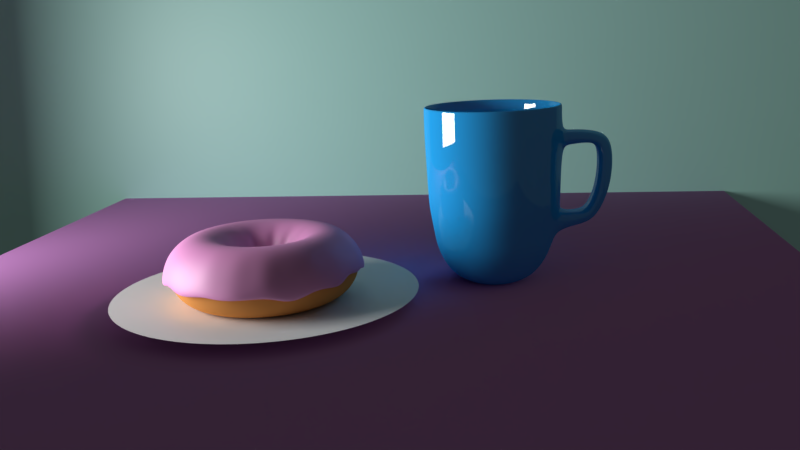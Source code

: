 # Source: donut_on_a_table4.blend  (saved by Blender 2.78.0; exported with 4.5.12 LTS)
import bpy
from mathutils import Matrix  # noqa: F401  (used for matrix-valued properties, if any)

bpy.ops.wm.read_factory_settings(use_empty=True)
scene = bpy.context.scene
scene.name = 'Scene'

# ---- collections
col_collection_1 = bpy.data.collections.new('Collection 1'); scene.collection.children.link(col_collection_1)
col_collection_2 = bpy.data.collections.new('Collection 2'); scene.collection.children.link(col_collection_2)
col_collection_3 = bpy.data.collections.new('Collection 3'); scene.collection.children.link(col_collection_3)
col_collection_3.hide_render = True
col_collection_3.hide_viewport = True
col_collection_6 = bpy.data.collections.new('Collection 6'); scene.collection.children.link(col_collection_6)
col_collection_11 = bpy.data.collections.new('Collection 11'); scene.collection.children.link(col_collection_11)

# ---- images (referenced by path relative to the original .blend; pixels are not part of the script)
import os
ASSET_DIR = os.environ.get("B2B_ASSET_DIR", "")  # directory of the original .blend (textures are referenced by path, not embedded)
HERE = os.path.dirname(os.path.abspath(__file__))  # packed textures are extracted next to this script under _unpacked/

def load_image(name, relpath, width, height, colorspace="sRGB"):
    """Load a texture the original file referenced (path relative to the .blend, or extracted next to this script)."""
    p = next((c for c in (os.path.join(HERE, relpath), os.path.join(ASSET_DIR, relpath)) if relpath and os.path.exists(c)), "")
    if p:
        img = bpy.data.images.load(p, check_existing=True)
        img.name = name
    else:  # same state as the original file: an image datablock whose file is absent (Cycles renders it pink)
        img = bpy.data.images.new(name, width, height)
        img.source = "FILE"
        img.filepath = "//" + (relpath or name)
    img.colorspace_settings.name = colorspace
    return img
img_woodplanksworn19_col_var1_3k_jpg = load_image('WoodPlanksWorn19_COL_VAR1_3K.jpg', 'WoodPlanksWorn19_COL_VAR1_3K.jpg', 1024, 1024, 'sRGB')
img_woodplanksworn19_nrm_3k_jpg = load_image('WoodPlanksWorn19_NRM_3K.jpg', 'WoodPlanksWorn19_NRM_3K.jpg', 1024, 1024, 'Non-Color')

# ---- materials (node trees are filled in below, after node groups)
mat_material_002 = bpy.data.materials.new('Material.002')
mat_material_002.alpha_threshold = 0.0
mat_material_002.diffuse_color = (0.8, 0.3105, 0.636, 1.0)
mat_material_002.roughness = 0.5
mat_material_006 = bpy.data.materials.new('Material.006')
mat_material_006.alpha_threshold = 0.0
mat_material_006.diffuse_color = (0.1946, 0.1274, 0.07619, 1.0)
mat_material_006.roughness = 0.5
mat_material_001 = bpy.data.materials.new('Material.001')
mat_material_001.alpha_threshold = 0.0
mat_material_001.diffuse_color = (0.8, 0.3505, 0.09973, 1.0)
mat_material_001.roughness = 0.5
mat_material_007 = bpy.data.materials.new('Material.007')
mat_material_007.alpha_threshold = 0.0
mat_material_007.diffuse_color = (0.5443, 1.0, 0.8757, 1.0)
mat_material_007.roughness = 0.5
mat_material_005 = bpy.data.materials.new('Material.005')
mat_material_005.alpha_threshold = 0.0
mat_material_005.diffuse_color = (0.02021, 0.4438, 1.0, 1.0)
mat_material_005.roughness = 0.5
mat_sprincle_yellow = bpy.data.materials.new('Sprincle_Yellow')
mat_sprincle_yellow.alpha_threshold = 0.0
mat_sprincle_yellow.diffuse_color = (0.8, 0.5526, 0.0, 1.0)
mat_sprincle_yellow.roughness = 0.5
mat_sprincle_red = bpy.data.materials.new('Sprincle_Red')
mat_sprincle_red.alpha_threshold = 0.0
mat_sprincle_red.diffuse_color = (0.8, 0.2785, 0.7774, 1.0)
mat_sprincle_red.roughness = 0.5
mat_sprincle_green = bpy.data.materials.new('Sprincle_Green')
mat_sprincle_green.alpha_threshold = 0.0
mat_sprincle_green.diffuse_color = (0.002711, 0.8, 0.0, 1.0)
mat_sprincle_green.roughness = 0.5
mat_sprincle_blue = bpy.data.materials.new('Sprincle_Blue')
mat_sprincle_blue.alpha_threshold = 0.0
mat_sprincle_blue.diffuse_color = (0.2133, 0.4327, 0.8, 1.0)
mat_sprincle_blue.roughness = 0.5
mat_material_003 = bpy.data.materials.new('Material.003')
mat_material_003.alpha_threshold = 0.0
mat_material_003.roughness = 0.5

# ---- material node trees
mat_material_002.use_nodes = True; mat_material_002.node_tree.nodes.clear()
_N = mat_material_002.node_tree.nodes; _L = mat_material_002.node_tree.links
n0 = _N.new('ShaderNodeOutputMaterial'); n0.name = 'Material Output'; n0.location = (458, 298)
n1 = _N.new('ShaderNodeMixShader'); n1.name = 'Mix Shader'; n1.location = (209, 344)
n1.inputs[0].default_value = 0.1
n2 = _N.new('ShaderNodeBsdfAnisotropic'); n2.name = 'Glossy BSDF'; n2.location = (-96, 235)
n2.distribution = 'GGX'
n2.inputs[1].default_value = 0.5477
n3 = _N.new('ShaderNodeBsdfDiffuse'); n3.name = 'Diffuse BSDF'; n3.location = (-95, 405)
n3.inputs[0].default_value = (0.8, 0.3105, 0.636, 1.0)
n4 = _N.new('ShaderNodeEmission'); n4.name = 'Emission'; n4.location = (-101, 582)
n4.inputs[0].default_value = (0.1138, 0.8, 0.05261, 1.0)
n4.inputs[1].default_value = 5.3
_L.new(n2.outputs[0], n1.inputs[2])
_L.new(n1.outputs[0], n0.inputs[0])
_L.new(n3.outputs[0], n1.inputs[1])
n0.is_active_output = True
mat_material_006.use_nodes = True; mat_material_006.node_tree.nodes.clear()
_N = mat_material_006.node_tree.nodes; _L = mat_material_006.node_tree.links
n0 = _N.new('ShaderNodeOutputMaterial'); n0.name = 'Material Output'; n0.location = (499, 404)
n1 = _N.new('ShaderNodeMixShader'); n1.name = 'Mix Shader'; n1.location = (267, 409)
n1.inputs[0].default_value = 0.1094
n2 = _N.new('ShaderNodeTexImage'); n2.name = 'Image Texture'; n2.location = (-466, 438)
n2.width = 140
n2.image = img_woodplanksworn19_col_var1_3k_jpg
n3 = _N.new('ShaderNodeBsdfAnisotropic'); n3.name = 'Glossy BSDF'; n3.location = (-57, 200)
n3.distribution = 'GGX'
n3.inputs[1].default_value = 0.5083
n4 = _N.new('ShaderNodeTexImage'); n4.name = 'Image Texture.001'; n4.location = (-502, 53)
n4.width = 140
n4.image = img_woodplanksworn19_nrm_3k_jpg
n5 = _N.new('ShaderNodeNormalMap'); n5.name = 'Normal Map'; n5.location = (-301, 151)
n6 = _N.new('ShaderNodeBsdfDiffuse'); n6.name = 'Diffuse BSDF'; n6.location = (25, 400)
n7 = _N.new('ShaderNodeHueSaturation'); n7.name = 'Hue Saturation Value'; n7.location = (-205, 413)
n7.inputs[1].default_value = 0.6
_L.new(n6.outputs[0], n1.inputs[1])
_L.new(n1.outputs[0], n0.inputs[0])
_L.new(n3.outputs[0], n1.inputs[2])
_L.new(n2.outputs[0], n7.inputs[4])
_L.new(n4.outputs[0], n5.inputs[1])
_L.new(n5.outputs[0], n6.inputs[2])
_L.new(n5.outputs[0], n3.inputs[4])
_L.new(n7.outputs[0], n6.inputs[0])
n0.is_active_output = True
mat_material_001.use_nodes = True; mat_material_001.node_tree.nodes.clear()
_N = mat_material_001.node_tree.nodes; _L = mat_material_001.node_tree.links
n0 = _N.new('ShaderNodeOutputMaterial'); n0.name = 'Material Output'; n0.location = (300, 300)
n1 = _N.new('ShaderNodeBsdfDiffuse'); n1.name = 'Diffuse BSDF'; n1.location = (10, 300)
n1.inputs[0].default_value = (0.8, 0.3505, 0.09973, 1.0)
n1.inputs[1].default_value = 0.3361
_L.new(n1.outputs[0], n0.inputs[0])
n0.is_active_output = True
mat_material_007.use_nodes = True; mat_material_007.node_tree.nodes.clear()
_N = mat_material_007.node_tree.nodes; _L = mat_material_007.node_tree.links
n0 = _N.new('ShaderNodeOutputMaterial'); n0.name = 'Material Output'; n0.location = (421, 300)
n1 = _N.new('ShaderNodeBsdfDiffuse'); n1.name = 'Diffuse BSDF'; n1.location = (-29, 351)
n1.inputs[0].default_value = (0.5443, 1.0, 0.8757, 1.0)
n2 = _N.new('ShaderNodeMixShader'); n2.name = 'Mix Shader'; n2.location = (201, 297)
n2.inputs[0].default_value = 0.05455
n3 = _N.new('ShaderNodeBsdfAnisotropic'); n3.name = 'Glossy BSDF'; n3.location = (-56, 167)
n3.distribution = 'GGX'
n3.inputs[1].default_value = 0.4472
_L.new(n1.outputs[0], n2.inputs[1])
_L.new(n2.outputs[0], n0.inputs[0])
_L.new(n3.outputs[0], n2.inputs[2])
n0.is_active_output = True
mat_material_005.use_nodes = True; mat_material_005.node_tree.nodes.clear()
_N = mat_material_005.node_tree.nodes; _L = mat_material_005.node_tree.links
n0 = _N.new('ShaderNodeBsdfDiffuse'); n0.name = 'Diffuse BSDF'; n0.location = (4, 411)
n0.inputs[0].default_value = (0.02021, 0.4438, 1.0, 1.0)
n0.inputs[1].default_value = 0.05833
n1 = _N.new('ShaderNodeBsdfAnisotropic'); n1.name = 'Glossy BSDF'; n1.location = (7, 225)
n1.distribution = 'GGX'
n1.inputs[0].default_value = (1.0, 1.0, 1.0, 1.0)
n1.inputs[1].default_value = 0.0
n2 = _N.new('ShaderNodeMixShader'); n2.name = 'Mix Shader'; n2.location = (265, 408)
n2.inputs[0].default_value = 0.1
n3 = _N.new('ShaderNodeOutputMaterial'); n3.name = 'Material Output'; n3.location = (485, 420)
_L.new(n0.outputs[0], n2.inputs[1])
_L.new(n1.outputs[0], n2.inputs[2])
_L.new(n2.outputs[0], n3.inputs[0])
n3.is_active_output = True
mat_sprincle_yellow.use_nodes = True; mat_sprincle_yellow.node_tree.nodes.clear()
_N = mat_sprincle_yellow.node_tree.nodes; _L = mat_sprincle_yellow.node_tree.links
n0 = _N.new('ShaderNodeBsdfDiffuse'); n0.name = 'Diffuse BSDF'; n0.location = (-44, 421)
n0.inputs[0].default_value = (0.8, 0.5526, 0.0, 1.0)
n1 = _N.new('ShaderNodeOutputMaterial'); n1.name = 'Material Output'; n1.location = (414, 336)
n2 = _N.new('ShaderNodeMixShader'); n2.name = 'Mix Shader'; n2.location = (194, 347)
n2.inputs[0].default_value = 0.04
n3 = _N.new('ShaderNodeBsdfAnisotropic'); n3.name = 'Glossy BSDF'; n3.location = (-40, 224)
n3.distribution = 'GGX'
n3.inputs[1].default_value = 0.3162
_L.new(n0.outputs[0], n2.inputs[1])
_L.new(n2.outputs[0], n1.inputs[0])
_L.new(n3.outputs[0], n2.inputs[2])
n1.is_active_output = True
mat_sprincle_red.use_nodes = True; mat_sprincle_red.node_tree.nodes.clear()
_N = mat_sprincle_red.node_tree.nodes; _L = mat_sprincle_red.node_tree.links
n0 = _N.new('ShaderNodeBsdfDiffuse'); n0.name = 'Diffuse BSDF'; n0.location = (-44, 421)
n0.inputs[0].default_value = (0.8, 0.2785, 0.7774, 1.0)
n1 = _N.new('ShaderNodeOutputMaterial'); n1.name = 'Material Output'; n1.location = (414, 336)
n2 = _N.new('ShaderNodeMixShader'); n2.name = 'Mix Shader'; n2.location = (194, 347)
n2.inputs[0].default_value = 0.1818
n3 = _N.new('ShaderNodeBsdfAnisotropic'); n3.name = 'Glossy BSDF'; n3.location = (-40, 224)
n3.distribution = 'GGX'
n3.inputs[1].default_value = 0.4472
_L.new(n0.outputs[0], n2.inputs[1])
_L.new(n2.outputs[0], n1.inputs[0])
_L.new(n3.outputs[0], n2.inputs[2])
n1.is_active_output = True
mat_sprincle_green.use_nodes = True; mat_sprincle_green.node_tree.nodes.clear()
_N = mat_sprincle_green.node_tree.nodes; _L = mat_sprincle_green.node_tree.links
n0 = _N.new('ShaderNodeBsdfDiffuse'); n0.name = 'Diffuse BSDF'; n0.location = (-44, 421)
n0.inputs[0].default_value = (0.002711, 0.8, 0.0, 1.0)
n1 = _N.new('ShaderNodeOutputMaterial'); n1.name = 'Material Output'; n1.location = (414, 336)
n2 = _N.new('ShaderNodeMixShader'); n2.name = 'Mix Shader'; n2.location = (194, 347)
n2.inputs[0].default_value = 0.1818
n3 = _N.new('ShaderNodeBsdfAnisotropic'); n3.name = 'Glossy BSDF'; n3.location = (-40, 224)
n3.distribution = 'GGX'
n3.inputs[1].default_value = 0.4472
_L.new(n0.outputs[0], n2.inputs[1])
_L.new(n2.outputs[0], n1.inputs[0])
_L.new(n3.outputs[0], n2.inputs[2])
n1.is_active_output = True
mat_sprincle_blue.use_nodes = True; mat_sprincle_blue.node_tree.nodes.clear()
_N = mat_sprincle_blue.node_tree.nodes; _L = mat_sprincle_blue.node_tree.links
n0 = _N.new('ShaderNodeBsdfDiffuse'); n0.name = 'Diffuse BSDF'; n0.location = (-44, 421)
n0.inputs[0].default_value = (0.2133, 0.4327, 0.8, 1.0)
n1 = _N.new('ShaderNodeOutputMaterial'); n1.name = 'Material Output'; n1.location = (414, 336)
n2 = _N.new('ShaderNodeMixShader'); n2.name = 'Mix Shader'; n2.location = (194, 347)
n2.inputs[0].default_value = 0.04
n3 = _N.new('ShaderNodeBsdfAnisotropic'); n3.name = 'Glossy BSDF'; n3.location = (-74, 217)
n3.distribution = 'GGX'
n3.inputs[1].default_value = 1.0
_L.new(n0.outputs[0], n2.inputs[1])
_L.new(n2.outputs[0], n1.inputs[0])
_L.new(n3.outputs[0], n2.inputs[2])
n1.is_active_output = True
mat_material_003.use_nodes = True; mat_material_003.node_tree.nodes.clear()
_N = mat_material_003.node_tree.nodes; _L = mat_material_003.node_tree.links
n0 = _N.new('ShaderNodeOutputMaterial'); n0.name = 'Material Output'; n0.location = (464, 300)
n1 = _N.new('ShaderNodeBsdfDiffuse'); n1.name = 'Diffuse BSDF'; n1.location = (14, 351)
n2 = _N.new('ShaderNodeMixShader'); n2.name = 'Mix Shader'; n2.location = (244, 322)
n2.inputs[0].default_value = 0.2455
n3 = _N.new('ShaderNodeBsdfAnisotropic'); n3.name = 'Glossy BSDF'; n3.location = (10, 156)
n3.distribution = 'GGX'
n3.inputs[1].default_value = 0.5774
_L.new(n1.outputs[0], n2.inputs[1])
_L.new(n2.outputs[0], n0.inputs[0])
_L.new(n3.outputs[0], n2.inputs[2])
n0.is_active_output = True

# ---- world
world_world = bpy.data.worlds.new('World'); scene.world = world_world
world_world.color = (0.05088, 0.05088, 0.05088)
world_world.use_sun_shadow = False
world_world.sun_shadow_jitter_overblur = 0.0
world_world.cycles.sampling_method = 'MANUAL'

# ---- cameras
cam_camera = bpy.data.cameras.new('Camera')
cam_camera.clip_end = 100.0
cam_camera.lens = 35.0
cam_camera.sensor_width = 32.0
cam_camera.sensor_height = 18.0
cam_camera.ortho_scale = 7.314
cam_camera.dof.focus_distance = 0.0

# ---- lights
light_lamp = bpy.data.lights.new('Lamp', 'AREA')
light_lamp.transmission_factor = 0.0
light_lamp.cutoff_distance = 30.0
light_lamp.energy = 1608.0
light_lamp.shadow_buffer_clip_start = 1.001
light_lamp.shadow_soft_size = 6.02
light_lamp.shadow_maximum_resolution = 0.006
light_lamp.use_absolute_resolution = True
light_lamp.size = 6.02
light_lamp.size_y = 0.1

# ---- meshes
me_torus_001 = bpy.data.meshes.new('Torus.001')
me_torus_001.from_pydata([(1.539, 0.003456, 0.008171), (1.444, 0.008442, 0.3266), (1.275, 0.0, 0.4763), (1.0, 0.0, 0.55), (0.725, 0.0, 0.4763), (0.5063, 0.0004477, 0.1686), (0.421, -0.008592, -0.02352), (1.551, 0.2335, -0.09085), (1.441, 0.2198, 0.2373), (1.259, 0.1995, 0.4763), (0.9877, 0.1564, 0.55), (0.7161, 0.1134, 0.4763), (0.4919, 0.08789, 0.2517), (0.4162, 0.06388, -0.05592), (1.472, 0.4769, -0.02661), (1.404, 0.4565, 0.2411), (1.213, 0.394, 0.4763), (0.9511, 0.309, 0.55), (0.6895, 0.224, 0.4763), (0.4985, 0.1664, 0.2493), (0.4402, 0.1376, -0.07256), (1.416, 0.7018, -0.1322), (1.33, 0.6655, 0.1888), (1.136, 0.5788, 0.4763), (0.891, 0.454, 0.55), (0.646, 0.3291, 0.4763), (0.4537, 0.2438, 0.2413), (0.3868, 0.2078, -0.07344), (1.268, 0.9101, -0.04445), (1.202, 0.8716, 0.2291), (1.031, 0.7494, 0.4763), (0.809, 0.5878, 0.55), (0.5865, 0.4261, 0.4763), (0.4118, 0.3024, 0.2124), (0.3352, 0.2725, -0.1199), (1.129, 1.099, -0.1452), (1.041, 1.047, 0.2708), (0.9016, 0.9016, 0.4763), (0.7071, 0.7071, 0.55), (0.5127, 0.5127, 0.4763), (0.3587, 0.3791, 0.2501), (0.3022, 0.3177, -0.09695), (0.9119, 1.258, -0.02509), (0.8855, 1.199, 0.1891), (0.7494, 1.031, 0.4763), (0.5878, 0.809, 0.55), (0.4261, 0.5865, 0.4763), (0.3053, 0.4279, 0.2046), (0.2352, 0.3806, -0.1043), (0.7051, 1.384, -0.02116), (0.6889, 1.314, 0.1926), (0.5788, 1.136, 0.4763), (0.454, 0.891, 0.55), (0.3291, 0.646, 0.4763), (0.2163, 0.4799, 0.1777), (0.1787, 0.4215, -0.07786), (0.4905, 1.491, -0.1155), (0.4674, 1.405, 0.2084), (0.394, 1.213, 0.4763), (0.309, 0.9511, 0.55), (0.224, 0.6895, 0.4763), (0.1541, 0.5032, 0.2509), (0.1192, 0.4404, -0.06644), (0.2596, 1.552, -0.1507), (0.2387, 1.476, 0.151), (0.1995, 1.259, 0.4763), (0.1564, 0.9877, 0.55), (0.1134, 0.7161, 0.4763), (0.0794, 0.5175, 0.2178), (0.06691, 0.4511, -0.04164), (0.01099, 1.567, -0.1107), (-0.0008846, 1.486, 0.2131), (1.192e-07, 1.275, 0.4763), (8.941e-08, 1.0, 0.55), (5.96e-08, 0.725, 0.4763), (-0.007746, 0.5394, 0.1845), (-0.01574, 0.4643, -0.08298), (-0.2427, 1.547, -0.0796), (-0.2366, 1.476, 0.1958), (-0.1995, 1.259, 0.4763), (-0.1564, 0.9877, 0.55), (-0.1134, 0.7161, 0.4763), (-0.09534, 0.5217, 0.2509), (-0.08698, 0.4513, -0.04687), (-0.4746, 1.47, 0.01478), (-0.4621, 1.416, 0.2259), (-0.394, 1.213, 0.4763), (-0.309, 0.9511, 0.55), (-0.224, 0.6895, 0.4763), (-0.1702, 0.5057, 0.2276), (-0.1446, 0.4286, -0.05362), (-0.7068, 1.39, -0.03835), (-0.6703, 1.316, 0.2734), (-0.5788, 1.136, 0.4763), (-0.454, 0.891, 0.55), (-0.3291, 0.646, 0.4763), (-0.2549, 0.4846, 0.1955), (-0.2269, 0.4158, -0.06649), (-0.9177, 1.251, 0.02681), (-0.863, 1.194, 0.2749), (-0.7494, 1.031, 0.4763), (-0.5878, 0.809, 0.55), (-0.4261, 0.5865, 0.4763), (-0.3364, 0.4439, 0.1997), (-0.2878, 0.3819, -0.0751), (-1.084, 1.078, 0.07856), (-1.059, 1.051, 0.2656), (-0.9016, 0.9016, 0.4763), (-0.7071, 0.7071, 0.55), (-0.5127, 0.5127, 0.4763), (-0.3739, 0.371, 0.2601), (-0.3472, 0.3297, -0.05024), (-1.252, 0.898, 0.06863), (-1.204, 0.8696, 0.2811), (-1.031, 0.7494, 0.4763), (-0.809, 0.5878, 0.55), (-0.5865, 0.4261, 0.4763), (-0.4294, 0.3131, 0.241), (-0.3777, 0.2735, -0.03464), (-1.398, 0.7126, -0.02109), (-1.336, 0.6731, 0.2934), (-1.136, 0.5788, 0.4763), (-0.891, 0.454, 0.55), (-0.646, 0.3291, 0.4763), (-0.4762, 0.2443, 0.2525), (-0.4009, 0.2037, -0.01759), (-1.497, 0.4876, -0.009217), (-1.4, 0.4477, 0.3142), (-1.213, 0.394, 0.4763), (-0.9511, 0.309, 0.55), (-0.6895, 0.224, 0.4763), (-0.5161, 0.169, 0.2412), (-0.4398, 0.1437, -0.0323), (-1.526, 0.2326, 0.04439), (-1.461, 0.229, 0.2901), (-1.259, 0.1995, 0.4763), (-0.9877, 0.1564, 0.55), (-0.7161, 0.1134, 0.4763), (-0.5226, 0.0843, 0.2701), (-0.472, 0.08125, -0.04983), (-1.596, 0.02705, -0.07087), (-1.503, 0.01575, 0.2328), (-1.275, 1.115e-07, 0.4763), (-1.0, 8.742e-08, 0.55), (-0.725, 6.338e-08, 0.4763), (-0.5282, 0.001885, 0.2673), (-0.4765, 0.01126, -0.03949), (-1.542, -0.2375, -0.008411), (-1.475, -0.2215, 0.2509), (-1.259, -0.1995, 0.4763), (-0.9877, -0.1564, 0.55), (-0.7161, -0.1134, 0.4763), (-0.5592, -0.06725, 0.2033), (-0.4853, -0.04807, -0.06509), (-1.502, -0.4618, -0.04687), (-1.412, -0.4516, 0.2633), (-1.213, -0.394, 0.4763), (-0.9511, -0.309, 0.55), (-0.6895, -0.224, 0.4763), (-0.5394, -0.1441, 0.2066), (-0.4802, -0.1221, -0.09657), (-1.447, -0.6618, -0.1183), (-1.317, -0.6694, 0.2727), (-1.136, -0.5788, 0.4763), (-0.891, -0.454, 0.55), (-0.646, -0.3291, 0.4763), (-0.4834, -0.2314, 0.2439), (-0.4341, -0.1878, -0.05944), (-1.264, -0.9048, -0.01759), (-1.202, -0.8629, 0.2614), (-1.031, -0.7494, 0.4763), (-0.809, -0.5878, 0.55), (-0.5865, -0.4261, 0.4763), (-0.4644, -0.2914, 0.1998), (-0.397, -0.2442, -0.05848), (-1.113, -1.09, -0.03212), (-1.057, -1.037, 0.2508), (-0.9016, -0.9016, 0.4763), (-0.7071, -0.7071, 0.55), (-0.5127, -0.5127, 0.4763), (-0.3766, -0.3739, 0.2634), (-0.3493, -0.3201, -0.06061), (-0.9584, -1.236, -0.08764), (-0.9017, -1.174, 0.214), (-0.7494, -1.031, 0.4763), (-0.5878, -0.809, 0.55), (-0.4261, -0.5865, 0.4763), (-0.3265, -0.4163, 0.2426), (-0.2978, -0.3558, -0.0488), (-0.7373, -1.363, -0.06092), (-0.7202, -1.308, 0.1792), (-0.5788, -1.136, 0.4763), (-0.454, -0.891, 0.55), (-0.3291, -0.646, 0.4763), (-0.2703, -0.4591, 0.216), (-0.2661, -0.3959, -0.1126), (-0.49, -1.476, -0.02204), (-0.4761, -1.398, 0.2376), (-0.394, -1.213, 0.4763), (-0.309, -0.9511, 0.55), (-0.224, -0.6895, 0.4763), (-0.19, -0.4916, 0.2449), (-0.1709, -0.4222, -0.04387), (-0.2723, -1.535, -0.05969), (-0.2691, -1.456, 0.2009), (-0.1995, -1.259, 0.4763), (-0.1564, -0.9877, 0.55), (-0.1134, -0.7161, 0.4763), (-0.1308, -0.5047, 0.1985), (-0.1332, -0.439, -0.0914), (-0.02635, -1.571, -0.05556), (-0.03308, -1.467, 0.2169), (1.192e-07, -1.275, 0.4763), (8.941e-08, -1.0, 0.55), (5.96e-08, -0.725, 0.4763), (-0.02449, -0.5101, 0.2576), (-0.01943, -0.4559, -0.04942), (0.2033, -1.525, -0.04471), (0.1695, -1.471, 0.1567), (0.1995, -1.259, 0.4763), (0.1564, -0.9877, 0.55), (0.1134, -0.7161, 0.4763), (0.05583, -0.5058, 0.2242), (0.01628, -0.4452, -0.07529), (0.4551, -1.476, -0.03781), (0.4212, -1.426, 0.2026), (0.394, -1.213, 0.4763), (0.309, -0.9511, 0.55), (0.224, -0.6895, 0.4763), (0.09859, -0.5, 0.1923), (0.08667, -0.4282, -0.09836), (0.6307, -1.428, -0.1025), (0.6003, -1.34, 0.1638), (0.5788, -1.136, 0.4763), (0.454, -0.891, 0.55), (0.3291, -0.646, 0.4763), (0.2047, -0.4521, 0.2425), (0.1746, -0.4293, -0.08223), (0.8227, -1.305, -0.1427), (0.8247, -1.214, 0.2027), (0.7494, -1.031, 0.4763), (0.5878, -0.809, 0.55), (0.4261, -0.5865, 0.4763), (0.2703, -0.408, 0.2439), (0.2282, -0.3614, -0.01227), (1.057, -1.108, -0.02664), (1.035, -1.043, 0.2474), (0.9016, -0.9016, 0.4763), (0.7071, -0.7071, 0.55), (0.5127, -0.5127, 0.4763), (0.3528, -0.3637, 0.2627), (0.2762, -0.32, -0.1127), (1.23, -0.9221, -0.0499), (1.134, -0.8989, 0.1928), (1.031, -0.7494, 0.4763), (0.809, -0.5878, 0.55), (0.5865, -0.4261, 0.4763), (0.4001, -0.3078, 0.2243), (0.3229, -0.2748, -0.12), (1.367, -0.7242, -0.08906), (1.293, -0.6736, 0.2338), (1.136, -0.5788, 0.4763), (0.891, -0.454, 0.55), (0.646, -0.3291, 0.4763), (0.4518, -0.2432, 0.2633), (0.3547, -0.2134, -0.07336), (1.423, -0.4774, 0.05804), (1.374, -0.4723, 0.214), (1.213, -0.394, 0.4763), (0.9511, -0.309, 0.55), (0.6895, -0.224, 0.4763), (0.4618, -0.1772, 0.1371), (0.3969, -0.1282, -0.03492), (1.519, -0.2491, -0.02276), (1.454, -0.2402, 0.2236), (1.259, -0.1995, 0.4763), (0.9877, -0.1564, 0.55), (0.7161, -0.1134, 0.4763), (0.4892, -0.07096, 0.2789), (0.4145, -0.06043, -0.06055)], [], [(0, 1, 8, 7), (1, 2, 9, 8), (2, 3, 10, 9), (3, 4, 11, 10), (4, 5, 12, 11), (5, 6, 13, 12), (7, 8, 15, 14), (8, 9, 16, 15), (9, 10, 17, 16), (10, 11, 18, 17), (11, 12, 19, 18), (12, 13, 20, 19), (14, 15, 22, 21), (15, 16, 23, 22), (16, 17, 24, 23), (17, 18, 25, 24), (18, 19, 26, 25), (19, 20, 27, 26), (21, 22, 29, 28), (22, 23, 30, 29), (23, 24, 31, 30), (24, 25, 32, 31), (25, 26, 33, 32), (26, 27, 34, 33), (28, 29, 36, 35), (29, 30, 37, 36), (30, 31, 38, 37), (31, 32, 39, 38), (32, 33, 40, 39), (33, 34, 41, 40), (35, 36, 43, 42), (36, 37, 44, 43), (37, 38, 45, 44), (38, 39, 46, 45), (39, 40, 47, 46), (40, 41, 48, 47), (42, 43, 50, 49), (43, 44, 51, 50), (44, 45, 52, 51), (45, 46, 53, 52), (46, 47, 54, 53), (47, 48, 55, 54), (49, 50, 57, 56), (50, 51, 58, 57), (51, 52, 59, 58), (52, 53, 60, 59), (53, 54, 61, 60), (54, 55, 62, 61), (56, 57, 64, 63), (57, 58, 65, 64), (58, 59, 66, 65), (59, 60, 67, 66), (60, 61, 68, 67), (61, 62, 69, 68), (63, 64, 71, 70), (64, 65, 72, 71), (65, 66, 73, 72), (66, 67, 74, 73), (67, 68, 75, 74), (68, 69, 76, 75), (70, 71, 78, 77), (71, 72, 79, 78), (72, 73, 80, 79), (73, 74, 81, 80), (74, 75, 82, 81), (75, 76, 83, 82), (77, 78, 85, 84), (78, 79, 86, 85), (79, 80, 87, 86), (80, 81, 88, 87), (81, 82, 89, 88), (82, 83, 90, 89), (84, 85, 92, 91), (85, 86, 93, 92), (86, 87, 94, 93), (87, 88, 95, 94), (88, 89, 96, 95), (89, 90, 97, 96), (91, 92, 99, 98), (92, 93, 100, 99), (93, 94, 101, 100), (94, 95, 102, 101), (95, 96, 103, 102), (96, 97, 104, 103), (98, 99, 106, 105), (99, 100, 107, 106), (100, 101, 108, 107), (101, 102, 109, 108), (102, 103, 110, 109), (103, 104, 111, 110), (105, 106, 113, 112), (106, 107, 114, 113), (107, 108, 115, 114), (108, 109, 116, 115), (109, 110, 117, 116), (110, 111, 118, 117), (112, 113, 120, 119), (113, 114, 121, 120), (114, 115, 122, 121), (115, 116, 123, 122), (116, 117, 124, 123), (117, 118, 125, 124), (119, 120, 127, 126), (120, 121, 128, 127), (121, 122, 129, 128), (122, 123, 130, 129), (123, 124, 131, 130), (124, 125, 132, 131), (126, 127, 134, 133), (127, 128, 135, 134), (128, 129, 136, 135), (129, 130, 137, 136), (130, 131, 138, 137), (131, 132, 139, 138), (133, 134, 141, 140), (134, 135, 142, 141), (135, 136, 143, 142), (136, 137, 144, 143), (137, 138, 145, 144), (138, 139, 146, 145), (140, 141, 148, 147), (141, 142, 149, 148), (142, 143, 150, 149), (143, 144, 151, 150), (144, 145, 152, 151), (145, 146, 153, 152), (147, 148, 155, 154), (148, 149, 156, 155), (149, 150, 157, 156), (150, 151, 158, 157), (151, 152, 159, 158), (152, 153, 160, 159), (154, 155, 162, 161), (155, 156, 163, 162), (156, 157, 164, 163), (157, 158, 165, 164), (158, 159, 166, 165), (159, 160, 167, 166), (161, 162, 169, 168), (162, 163, 170, 169), (163, 164, 171, 170), (164, 165, 172, 171), (165, 166, 173, 172), (166, 167, 174, 173), (168, 169, 176, 175), (169, 170, 177, 176), (170, 171, 178, 177), (171, 172, 179, 178), (172, 173, 180, 179), (173, 174, 181, 180), (175, 176, 183, 182), (176, 177, 184, 183), (177, 178, 185, 184), (178, 179, 186, 185), (179, 180, 187, 186), (180, 181, 188, 187), (182, 183, 190, 189), (183, 184, 191, 190), (184, 185, 192, 191), (185, 186, 193, 192), (186, 187, 194, 193), (187, 188, 195, 194), (189, 190, 197, 196), (190, 191, 198, 197), (191, 192, 199, 198), (192, 193, 200, 199), (193, 194, 201, 200), (194, 195, 202, 201), (196, 197, 204, 203), (197, 198, 205, 204), (198, 199, 206, 205), (199, 200, 207, 206), (200, 201, 208, 207), (201, 202, 209, 208), (203, 204, 211, 210), (204, 205, 212, 211), (205, 206, 213, 212), (206, 207, 214, 213), (207, 208, 215, 214), (208, 209, 216, 215), (210, 211, 218, 217), (211, 212, 219, 218), (212, 213, 220, 219), (213, 214, 221, 220), (214, 215, 222, 221), (215, 216, 223, 222), (217, 218, 225, 224), (218, 219, 226, 225), (219, 220, 227, 226), (220, 221, 228, 227), (221, 222, 229, 228), (222, 223, 230, 229), (224, 225, 232, 231), (225, 226, 233, 232), (226, 227, 234, 233), (227, 228, 235, 234), (228, 229, 236, 235), (229, 230, 237, 236), (231, 232, 239, 238), (232, 233, 240, 239), (233, 234, 241, 240), (234, 235, 242, 241), (235, 236, 243, 242), (236, 237, 244, 243), (238, 239, 246, 245), (239, 240, 247, 246), (240, 241, 248, 247), (241, 242, 249, 248), (242, 243, 250, 249), (243, 244, 251, 250), (245, 246, 253, 252), (246, 247, 254, 253), (247, 248, 255, 254), (248, 249, 256, 255), (249, 250, 257, 256), (250, 251, 258, 257), (252, 253, 260, 259), (253, 254, 261, 260), (254, 255, 262, 261), (255, 256, 263, 262), (256, 257, 264, 263), (257, 258, 265, 264), (259, 260, 267, 266), (260, 261, 268, 267), (261, 262, 269, 268), (262, 263, 270, 269), (263, 264, 271, 270), (264, 265, 272, 271), (266, 267, 274, 273), (267, 268, 275, 274), (268, 269, 276, 275), (269, 270, 277, 276), (270, 271, 278, 277), (271, 272, 279, 278), (273, 274, 1, 0), (274, 275, 2, 1), (275, 276, 3, 2), (276, 277, 4, 3), (277, 278, 5, 4), (278, 279, 6, 5)])
me_torus_001.polygons.foreach_set('use_smooth', [True] * 240)
me_torus_001.materials.append(mat_material_002)
me_torus_001.use_remesh_preserve_volume = False
me_torus_001.use_remesh_preserve_attributes = False
me_torus_001.use_mirror_vertex_groups = False
me_torus_001.update()
me_plane = bpy.data.meshes.new('Plane')
me_plane.from_pydata([(-1.0, -1.0, 0.0), (1.0, -1.0, 0.0), (-1.0, 1.0, 0.0), (1.0, 1.0, 0.0)], [], [(0, 1, 3, 2)])
_uv = me_plane.uv_layers.new(name='UVMap')
_uv.uv.foreach_set('vector', [7.44e-05, 7.438e-05, 0.5534, 7.438e-05, 0.5534, 0.9999, 7.438e-05, 0.9999])
me_plane.materials.append(mat_material_006)
me_plane.use_remesh_preserve_volume = False
me_plane.use_remesh_preserve_attributes = False
me_plane.use_mirror_vertex_groups = False
me_plane.update()
me_torus = bpy.data.meshes.new('Torus')
me_torus.from_pydata([(1.55, 0.0, 0.0), (1.476, 0.0, 0.275), (1.275, 0.0, 0.4763), (1.0, 0.0, 0.55), (0.725, 0.0, 0.4763), (0.5237, 0.0, 0.275), (0.45, 0.0, 6.736e-17), (0.5237, 0.0, -0.275), (0.725, 0.0, -0.4763), (1.0, 0.0, -0.55), (1.275, 0.0, -0.4763), (1.476, 0.0, -0.275), (1.531, 0.2425, 0.0), (1.458, 0.2309, 0.275), (1.259, 0.1995, 0.4763), (0.9877, 0.1564, 0.55), (0.7161, 0.1134, 0.4763), (0.5172, 0.08192, 0.275), (0.4445, 0.0704, 6.736e-17), (0.5172, 0.08192, -0.275), (0.7161, 0.1134, -0.4763), (0.9877, 0.1564, -0.55), (1.259, 0.1995, -0.4763), (1.458, 0.2309, -0.275), (1.474, 0.479, 0.0), (1.404, 0.4562, 0.275), (1.213, 0.394, 0.4763), (0.9511, 0.309, 0.55), (0.6895, 0.224, 0.4763), (0.4981, 0.1618, 0.275), (0.428, 0.1391, 6.736e-17), (0.4981, 0.1618, -0.275), (0.6895, 0.224, -0.4763), (0.9511, 0.309, -0.55), (1.213, 0.394, -0.4763), (1.404, 0.4562, -0.275), (1.381, 0.7037, 0.0), (1.315, 0.6702, 0.275), (1.136, 0.5788, 0.4763), (0.891, 0.454, 0.55), (0.646, 0.3291, 0.4763), (0.4666, 0.2377, 0.275), (0.401, 0.2043, 6.736e-17), (0.4666, 0.2377, -0.275), (0.646, 0.3291, -0.4763), (0.891, 0.454, -0.55), (1.136, 0.5788, -0.4763), (1.315, 0.6702, -0.275), (1.254, 0.9111, 0.0), (1.194, 0.8678, 0.275), (1.031, 0.7494, 0.4763), (0.809, 0.5878, 0.55), (0.5865, 0.4261, 0.4763), (0.4237, 0.3078, 0.275), (0.3641, 0.2645, 6.736e-17), (0.4237, 0.3078, -0.275), (0.5865, 0.4261, -0.4763), (0.809, 0.5878, -0.55), (1.031, 0.7494, -0.4763), (1.194, 0.8678, -0.275), (1.096, 1.096, 0.0), (1.044, 1.044, 0.275), (0.9016, 0.9016, 0.4763), (0.7071, 0.7071, 0.55), (0.5127, 0.5127, 0.4763), (0.3703, 0.3703, 0.275), (0.3182, 0.3182, 6.736e-17), (0.3703, 0.3703, -0.275), (0.5127, 0.5127, -0.4763), (0.7071, 0.7071, -0.55), (0.9016, 0.9016, -0.4763), (1.044, 1.044, -0.275), (0.9111, 1.254, 0.0), (0.8678, 1.194, 0.275), (0.7494, 1.031, 0.4763), (0.5878, 0.809, 0.55), (0.4261, 0.5865, 0.4763), (0.3078, 0.4237, 0.275), (0.2645, 0.3641, 6.736e-17), (0.3078, 0.4237, -0.275), (0.4261, 0.5865, -0.4763), (0.5878, 0.809, -0.55), (0.7494, 1.031, -0.4763), (0.8678, 1.194, -0.275), (0.7037, 1.381, 0.0), (0.6702, 1.315, 0.275), (0.5788, 1.136, 0.4763), (0.454, 0.891, 0.55), (0.3291, 0.646, 0.4763), (0.2377, 0.4666, 0.275), (0.2043, 0.401, 6.736e-17), (0.2377, 0.4666, -0.275), (0.3291, 0.646, -0.4763), (0.454, 0.891, -0.55), (0.5788, 1.136, -0.4763), (0.6702, 1.315, -0.275), (0.479, 1.474, 0.0), (0.4562, 1.404, 0.275), (0.394, 1.213, 0.4763), (0.309, 0.9511, 0.55), (0.224, 0.6895, 0.4763), (0.1618, 0.4981, 0.275), (0.1391, 0.428, 6.736e-17), (0.1618, 0.4981, -0.275), (0.224, 0.6895, -0.4763), (0.309, 0.9511, -0.55), (0.394, 1.213, -0.4763), (0.4562, 1.404, -0.275), (0.2425, 1.531, 0.0), (0.2309, 1.458, 0.275), (0.1995, 1.259, 0.4763), (0.1564, 0.9877, 0.55), (0.1134, 0.7161, 0.4763), (0.08192, 0.5172, 0.275), (0.0704, 0.4445, 6.736e-17), (0.08192, 0.5172, -0.275), (0.1134, 0.7161, -0.4763), (0.1564, 0.9877, -0.55), (0.1995, 1.259, -0.4763), (0.2309, 1.458, -0.275), (1.788e-07, 1.55, 0.0), (1.788e-07, 1.476, 0.275), (1.192e-07, 1.275, 0.4763), (8.941e-08, 1.0, 0.55), (5.96e-08, 0.725, 0.4763), (2.98e-08, 0.5237, 0.275), (4.47e-08, 0.45, 6.736e-17), (2.98e-08, 0.5237, -0.275), (2.98e-08, 0.725, -0.4763), (8.941e-08, 1.0, -0.55), (1.192e-07, 1.275, -0.4763), (1.788e-07, 1.476, -0.275), (-0.2425, 1.531, 0.0), (-0.2309, 1.458, 0.275), (-0.1995, 1.259, 0.4763), (-0.1564, 0.9877, 0.55), (-0.1134, 0.7161, 0.4763), (-0.08192, 0.5172, 0.275), (-0.0704, 0.4445, 6.736e-17), (-0.08192, 0.5172, -0.275), (-0.1134, 0.7161, -0.4763), (-0.1564, 0.9877, -0.55), (-0.1995, 1.259, -0.4763), (-0.2309, 1.458, -0.275), (-0.479, 1.474, 0.0), (-0.4562, 1.404, 0.275), (-0.394, 1.213, 0.4763), (-0.309, 0.9511, 0.55), (-0.224, 0.6895, 0.4763), (-0.1618, 0.4981, 0.275), (-0.1391, 0.428, 6.736e-17), (-0.1618, 0.4981, -0.275), (-0.224, 0.6895, -0.4763), (-0.309, 0.9511, -0.55), (-0.394, 1.213, -0.4763), (-0.4562, 1.404, -0.275), (-0.7037, 1.381, 0.0), (-0.6702, 1.315, 0.275), (-0.5788, 1.136, 0.4763), (-0.454, 0.891, 0.55), (-0.3291, 0.646, 0.4763), (-0.2377, 0.4666, 0.275), (-0.2043, 0.401, 6.736e-17), (-0.2377, 0.4666, -0.275), (-0.3291, 0.646, -0.4763), (-0.454, 0.891, -0.55), (-0.5788, 1.136, -0.4763), (-0.6702, 1.315, -0.275), (-0.9111, 1.254, 0.0), (-0.8678, 1.194, 0.275), (-0.7494, 1.031, 0.4763), (-0.5878, 0.809, 0.55), (-0.4261, 0.5865, 0.4763), (-0.3078, 0.4237, 0.275), (-0.2645, 0.3641, 6.736e-17), (-0.3078, 0.4237, -0.275), (-0.4261, 0.5865, -0.4763), (-0.5878, 0.809, -0.55), (-0.7494, 1.031, -0.4763), (-0.8678, 1.194, -0.275), (-1.096, 1.096, 0.0), (-1.044, 1.044, 0.275), (-0.9016, 0.9016, 0.4763), (-0.7071, 0.7071, 0.55), (-0.5127, 0.5127, 0.4763), (-0.3703, 0.3703, 0.275), (-0.3182, 0.3182, 6.736e-17), (-0.3703, 0.3703, -0.275), (-0.5127, 0.5127, -0.4763), (-0.7071, 0.7071, -0.55), (-0.9016, 0.9016, -0.4763), (-1.044, 1.044, -0.275), (-1.254, 0.9111, 0.0), (-1.194, 0.8678, 0.275), (-1.031, 0.7494, 0.4763), (-0.809, 0.5878, 0.55), (-0.5865, 0.4261, 0.4763), (-0.4237, 0.3078, 0.275), (-0.3641, 0.2645, 6.736e-17), (-0.4237, 0.3078, -0.275), (-0.5865, 0.4261, -0.4763), (-0.809, 0.5878, -0.55), (-1.031, 0.7494, -0.4763), (-1.194, 0.8678, -0.275), (-1.381, 0.7037, 0.0), (-1.315, 0.6702, 0.275), (-1.136, 0.5788, 0.4763), (-0.891, 0.454, 0.55), (-0.646, 0.3291, 0.4763), (-0.4666, 0.2377, 0.275), (-0.401, 0.2043, 6.736e-17), (-0.4666, 0.2377, -0.275), (-0.646, 0.3291, -0.4763), (-0.891, 0.454, -0.55), (-1.136, 0.5788, -0.4763), (-1.315, 0.6702, -0.275), (-1.474, 0.479, 0.0), (-1.404, 0.4562, 0.275), (-1.213, 0.394, 0.4763), (-0.9511, 0.309, 0.55), (-0.6895, 0.224, 0.4763), (-0.4981, 0.1618, 0.275), (-0.428, 0.1391, 6.736e-17), (-0.4981, 0.1618, -0.275), (-0.6895, 0.224, -0.4763), (-0.9511, 0.309, -0.55), (-1.213, 0.394, -0.4763), (-1.404, 0.4562, -0.275), (-1.531, 0.2425, 0.0), (-1.458, 0.2309, 0.275), (-1.259, 0.1995, 0.4763), (-0.9877, 0.1564, 0.55), (-0.7161, 0.1134, 0.4763), (-0.5172, 0.08192, 0.275), (-0.4445, 0.0704, 6.736e-17), (-0.5172, 0.08192, -0.275), (-0.7161, 0.1134, -0.4763), (-0.9877, 0.1564, -0.55), (-1.259, 0.1995, -0.4763), (-1.458, 0.2309, -0.275), (-1.55, 1.355e-07, 0.0), (-1.476, 1.291e-07, 0.275), (-1.275, 1.115e-07, 0.4763), (-1.0, 8.742e-08, 0.55), (-0.725, 6.338e-08, 0.4763), (-0.5237, 4.578e-08, 0.275), (-0.45, 3.934e-08, 6.736e-17), (-0.5237, 4.578e-08, -0.275), (-0.725, 6.338e-08, -0.4763), (-1.0, 8.742e-08, -0.55), (-1.275, 1.115e-07, -0.4763), (-1.476, 1.291e-07, -0.275), (-1.531, -0.2425, 0.0), (-1.458, -0.2309, 0.275), (-1.259, -0.1995, 0.4763), (-0.9877, -0.1564, 0.55), (-0.7161, -0.1134, 0.4763), (-0.5172, -0.08192, 0.275), (-0.4445, -0.0704, 6.736e-17), (-0.5172, -0.08192, -0.275), (-0.7161, -0.1134, -0.4763), (-0.9877, -0.1564, -0.55), (-1.259, -0.1995, -0.4763), (-1.458, -0.2309, -0.275), (-1.474, -0.479, 0.0), (-1.404, -0.4562, 0.275), (-1.213, -0.394, 0.4763), (-0.9511, -0.309, 0.55), (-0.6895, -0.224, 0.4763), (-0.4981, -0.1618, 0.275), (-0.428, -0.1391, 6.736e-17), (-0.4981, -0.1618, -0.275), (-0.6895, -0.224, -0.4763), (-0.9511, -0.309, -0.55), (-1.213, -0.394, -0.4763), (-1.404, -0.4562, -0.275), (-1.381, -0.7037, 0.0), (-1.315, -0.6702, 0.275), (-1.136, -0.5788, 0.4763), (-0.891, -0.454, 0.55), (-0.646, -0.3291, 0.4763), (-0.4666, -0.2377, 0.275), (-0.401, -0.2043, 6.736e-17), (-0.4666, -0.2377, -0.275), (-0.646, -0.3291, -0.4763), (-0.891, -0.454, -0.55), (-1.136, -0.5788, -0.4763), (-1.315, -0.6702, -0.275), (-1.254, -0.9111, 0.0), (-1.194, -0.8678, 0.275), (-1.031, -0.7494, 0.4763), (-0.809, -0.5878, 0.55), (-0.5865, -0.4261, 0.4763), (-0.4237, -0.3078, 0.275), (-0.3641, -0.2645, 6.736e-17), (-0.4237, -0.3078, -0.275), (-0.5865, -0.4261, -0.4763), (-0.809, -0.5878, -0.55), (-1.031, -0.7494, -0.4763), (-1.194, -0.8678, -0.275), (-1.096, -1.096, 0.0), (-1.044, -1.044, 0.275), (-0.9016, -0.9016, 0.4763), (-0.7071, -0.7071, 0.55), (-0.5127, -0.5127, 0.4763), (-0.3703, -0.3703, 0.275), (-0.3182, -0.3182, 6.736e-17), (-0.3703, -0.3703, -0.275), (-0.5127, -0.5127, -0.4763), (-0.7071, -0.7071, -0.55), (-0.9016, -0.9016, -0.4763), (-1.044, -1.044, -0.275), (-0.9111, -1.254, 0.0), (-0.8678, -1.194, 0.275), (-0.7494, -1.031, 0.4763), (-0.5878, -0.809, 0.55), (-0.4261, -0.5865, 0.4763), (-0.3078, -0.4237, 0.275), (-0.2645, -0.3641, 6.736e-17), (-0.3078, -0.4237, -0.275), (-0.4261, -0.5865, -0.4763), (-0.5878, -0.809, -0.55), (-0.7494, -1.031, -0.4763), (-0.8678, -1.194, -0.275), (-0.7037, -1.381, 0.0), (-0.6702, -1.315, 0.275), (-0.5788, -1.136, 0.4763), (-0.454, -0.891, 0.55), (-0.3291, -0.646, 0.4763), (-0.2377, -0.4666, 0.275), (-0.2043, -0.401, 6.736e-17), (-0.2377, -0.4666, -0.275), (-0.3291, -0.646, -0.4763), (-0.454, -0.891, -0.55), (-0.5788, -1.136, -0.4763), (-0.6702, -1.315, -0.275), (-0.479, -1.474, 0.0), (-0.4562, -1.404, 0.275), (-0.394, -1.213, 0.4763), (-0.309, -0.9511, 0.55), (-0.224, -0.6895, 0.4763), (-0.1618, -0.4981, 0.275), (-0.1391, -0.428, 6.736e-17), (-0.1618, -0.4981, -0.275), (-0.224, -0.6895, -0.4763), (-0.309, -0.9511, -0.55), (-0.394, -1.213, -0.4763), (-0.4562, -1.404, -0.275), (-0.2425, -1.531, 0.0), (-0.2309, -1.458, 0.275), (-0.1995, -1.259, 0.4763), (-0.1564, -0.9877, 0.55), (-0.1134, -0.7161, 0.4763), (-0.08192, -0.5172, 0.275), (-0.0704, -0.4445, 6.736e-17), (-0.08192, -0.5172, -0.275), (-0.1134, -0.7161, -0.4763), (-0.1564, -0.9877, -0.55), (-0.1995, -1.259, -0.4763), (-0.2309, -1.458, -0.275), (1.788e-07, -1.55, 0.0), (1.788e-07, -1.476, 0.275), (1.192e-07, -1.275, 0.4763), (8.941e-08, -1.0, 0.55), (5.96e-08, -0.725, 0.4763), (2.98e-08, -0.5237, 0.275), (4.47e-08, -0.45, 6.736e-17), (2.98e-08, -0.5237, -0.275), (2.98e-08, -0.725, -0.4763), (8.941e-08, -1.0, -0.55), (1.192e-07, -1.275, -0.4763), (1.788e-07, -1.476, -0.275), (0.2425, -1.531, 0.0), (0.2309, -1.458, 0.275), (0.1995, -1.259, 0.4763), (0.1564, -0.9877, 0.55), (0.1134, -0.7161, 0.4763), (0.08192, -0.5172, 0.275), (0.0704, -0.4445, 6.736e-17), (0.08192, -0.5172, -0.275), (0.1134, -0.7161, -0.4763), (0.1564, -0.9877, -0.55), (0.1995, -1.259, -0.4763), (0.2309, -1.458, -0.275), (0.479, -1.474, 0.0), (0.4562, -1.404, 0.275), (0.394, -1.213, 0.4763), (0.309, -0.9511, 0.55), (0.224, -0.6895, 0.4763), (0.1618, -0.4981, 0.275), (0.1391, -0.428, 6.736e-17), (0.1618, -0.4981, -0.275), (0.224, -0.6895, -0.4763), (0.309, -0.9511, -0.55), (0.394, -1.213, -0.4763), (0.4562, -1.404, -0.275), (0.7037, -1.381, 0.0), (0.6702, -1.315, 0.275), (0.5788, -1.136, 0.4763), (0.454, -0.891, 0.55), (0.3291, -0.646, 0.4763), (0.2377, -0.4666, 0.275), (0.2043, -0.401, 6.736e-17), (0.2377, -0.4666, -0.275), (0.3291, -0.646, -0.4763), (0.454, -0.891, -0.55), (0.5788, -1.136, -0.4763), (0.6702, -1.315, -0.275), (0.9111, -1.254, 0.0), (0.8678, -1.194, 0.275), (0.7494, -1.031, 0.4763), (0.5878, -0.809, 0.55), (0.4261, -0.5865, 0.4763), (0.3078, -0.4237, 0.275), (0.2645, -0.3641, 6.736e-17), (0.3078, -0.4237, -0.275), (0.4261, -0.5865, -0.4763), (0.5878, -0.809, -0.55), (0.7494, -1.031, -0.4763), (0.8678, -1.194, -0.275), (1.096, -1.096, 0.0), (1.044, -1.044, 0.275), (0.9016, -0.9016, 0.4763), (0.7071, -0.7071, 0.55), (0.5127, -0.5127, 0.4763), (0.3703, -0.3703, 0.275), (0.3182, -0.3182, 6.736e-17), (0.3703, -0.3703, -0.275), (0.5127, -0.5127, -0.4763), (0.7071, -0.7071, -0.55), (0.9016, -0.9016, -0.4763), (1.044, -1.044, -0.275), (1.254, -0.9111, 0.0), (1.194, -0.8678, 0.275), (1.031, -0.7494, 0.4763), (0.809, -0.5878, 0.55), (0.5865, -0.4261, 0.4763), (0.4237, -0.3078, 0.275), (0.3641, -0.2645, 6.736e-17), (0.4237, -0.3078, -0.275), (0.5865, -0.4261, -0.4763), (0.809, -0.5878, -0.55), (1.031, -0.7494, -0.4763), (1.194, -0.8678, -0.275), (1.381, -0.7037, 0.0), (1.315, -0.6702, 0.275), (1.136, -0.5788, 0.4763), (0.891, -0.454, 0.55), (0.646, -0.3291, 0.4763), (0.4666, -0.2377, 0.275), (0.401, -0.2043, 6.736e-17), (0.4666, -0.2377, -0.275), (0.646, -0.3291, -0.4763), (0.891, -0.454, -0.55), (1.136, -0.5788, -0.4763), (1.315, -0.6702, -0.275), (1.474, -0.479, 0.0), (1.404, -0.4562, 0.275), (1.213, -0.394, 0.4763), (0.9511, -0.309, 0.55), (0.6895, -0.224, 0.4763), (0.4981, -0.1618, 0.275), (0.428, -0.1391, 6.736e-17), (0.4981, -0.1618, -0.275), (0.6895, -0.224, -0.4763), (0.9511, -0.309, -0.55), (1.213, -0.394, -0.4763), (1.404, -0.4562, -0.275), (1.531, -0.2425, 0.0), (1.458, -0.2309, 0.275), (1.259, -0.1995, 0.4763), (0.9877, -0.1564, 0.55), (0.7161, -0.1134, 0.4763), (0.5172, -0.08192, 0.275), (0.4445, -0.0704, 6.736e-17), (0.5172, -0.08192, -0.275), (0.7161, -0.1134, -0.4763), (0.9877, -0.1564, -0.55), (1.259, -0.1995, -0.4763), (1.458, -0.2309, -0.275)], [], [(0, 12, 13, 1), (1, 13, 14, 2), (2, 14, 15, 3), (3, 15, 16, 4), (4, 16, 17, 5), (5, 17, 18, 6), (6, 18, 19, 7), (7, 19, 20, 8), (8, 20, 21, 9), (9, 21, 22, 10), (10, 22, 23, 11), (0, 11, 23, 12), (12, 24, 25, 13), (13, 25, 26, 14), (14, 26, 27, 15), (15, 27, 28, 16), (16, 28, 29, 17), (17, 29, 30, 18), (18, 30, 31, 19), (19, 31, 32, 20), (20, 32, 33, 21), (21, 33, 34, 22), (22, 34, 35, 23), (23, 35, 24, 12), (24, 36, 37, 25), (25, 37, 38, 26), (26, 38, 39, 27), (27, 39, 40, 28), (28, 40, 41, 29), (29, 41, 42, 30), (30, 42, 43, 31), (31, 43, 44, 32), (32, 44, 45, 33), (33, 45, 46, 34), (34, 46, 47, 35), (35, 47, 36, 24), (36, 48, 49, 37), (37, 49, 50, 38), (38, 50, 51, 39), (39, 51, 52, 40), (40, 52, 53, 41), (41, 53, 54, 42), (42, 54, 55, 43), (43, 55, 56, 44), (44, 56, 57, 45), (45, 57, 58, 46), (46, 58, 59, 47), (47, 59, 48, 36), (48, 60, 61, 49), (49, 61, 62, 50), (50, 62, 63, 51), (51, 63, 64, 52), (52, 64, 65, 53), (53, 65, 66, 54), (54, 66, 67, 55), (55, 67, 68, 56), (56, 68, 69, 57), (57, 69, 70, 58), (58, 70, 71, 59), (59, 71, 60, 48), (60, 72, 73, 61), (61, 73, 74, 62), (62, 74, 75, 63), (63, 75, 76, 64), (64, 76, 77, 65), (65, 77, 78, 66), (66, 78, 79, 67), (67, 79, 80, 68), (68, 80, 81, 69), (69, 81, 82, 70), (70, 82, 83, 71), (71, 83, 72, 60), (72, 84, 85, 73), (73, 85, 86, 74), (74, 86, 87, 75), (75, 87, 88, 76), (76, 88, 89, 77), (77, 89, 90, 78), (78, 90, 91, 79), (79, 91, 92, 80), (80, 92, 93, 81), (81, 93, 94, 82), (82, 94, 95, 83), (83, 95, 84, 72), (84, 96, 97, 85), (85, 97, 98, 86), (86, 98, 99, 87), (87, 99, 100, 88), (88, 100, 101, 89), (89, 101, 102, 90), (90, 102, 103, 91), (91, 103, 104, 92), (92, 104, 105, 93), (93, 105, 106, 94), (94, 106, 107, 95), (95, 107, 96, 84), (96, 108, 109, 97), (97, 109, 110, 98), (98, 110, 111, 99), (99, 111, 112, 100), (100, 112, 113, 101), (101, 113, 114, 102), (102, 114, 115, 103), (103, 115, 116, 104), (104, 116, 117, 105), (105, 117, 118, 106), (106, 118, 119, 107), (107, 119, 108, 96), (108, 120, 121, 109), (109, 121, 122, 110), (110, 122, 123, 111), (111, 123, 124, 112), (112, 124, 125, 113), (113, 125, 126, 114), (114, 126, 127, 115), (115, 127, 128, 116), (116, 128, 129, 117), (117, 129, 130, 118), (118, 130, 131, 119), (119, 131, 120, 108), (120, 132, 133, 121), (121, 133, 134, 122), (122, 134, 135, 123), (123, 135, 136, 124), (124, 136, 137, 125), (125, 137, 138, 126), (126, 138, 139, 127), (127, 139, 140, 128), (128, 140, 141, 129), (129, 141, 142, 130), (130, 142, 143, 131), (131, 143, 132, 120), (132, 144, 145, 133), (133, 145, 146, 134), (134, 146, 147, 135), (135, 147, 148, 136), (136, 148, 149, 137), (137, 149, 150, 138), (138, 150, 151, 139), (139, 151, 152, 140), (140, 152, 153, 141), (141, 153, 154, 142), (142, 154, 155, 143), (143, 155, 144, 132), (144, 156, 157, 145), (145, 157, 158, 146), (146, 158, 159, 147), (147, 159, 160, 148), (148, 160, 161, 149), (149, 161, 162, 150), (150, 162, 163, 151), (151, 163, 164, 152), (152, 164, 165, 153), (153, 165, 166, 154), (154, 166, 167, 155), (155, 167, 156, 144), (156, 168, 169, 157), (157, 169, 170, 158), (158, 170, 171, 159), (159, 171, 172, 160), (160, 172, 173, 161), (161, 173, 174, 162), (162, 174, 175, 163), (163, 175, 176, 164), (164, 176, 177, 165), (165, 177, 178, 166), (166, 178, 179, 167), (167, 179, 168, 156), (168, 180, 181, 169), (169, 181, 182, 170), (170, 182, 183, 171), (171, 183, 184, 172), (172, 184, 185, 173), (173, 185, 186, 174), (174, 186, 187, 175), (175, 187, 188, 176), (176, 188, 189, 177), (177, 189, 190, 178), (178, 190, 191, 179), (179, 191, 180, 168), (180, 192, 193, 181), (181, 193, 194, 182), (182, 194, 195, 183), (183, 195, 196, 184), (184, 196, 197, 185), (185, 197, 198, 186), (186, 198, 199, 187), (187, 199, 200, 188), (188, 200, 201, 189), (189, 201, 202, 190), (190, 202, 203, 191), (191, 203, 192, 180), (192, 204, 205, 193), (193, 205, 206, 194), (194, 206, 207, 195), (195, 207, 208, 196), (196, 208, 209, 197), (197, 209, 210, 198), (198, 210, 211, 199), (199, 211, 212, 200), (200, 212, 213, 201), (201, 213, 214, 202), (202, 214, 215, 203), (203, 215, 204, 192), (204, 216, 217, 205), (205, 217, 218, 206), (206, 218, 219, 207), (207, 219, 220, 208), (208, 220, 221, 209), (209, 221, 222, 210), (210, 222, 223, 211), (211, 223, 224, 212), (212, 224, 225, 213), (213, 225, 226, 214), (214, 226, 227, 215), (215, 227, 216, 204), (216, 228, 229, 217), (217, 229, 230, 218), (218, 230, 231, 219), (219, 231, 232, 220), (220, 232, 233, 221), (221, 233, 234, 222), (222, 234, 235, 223), (223, 235, 236, 224), (224, 236, 237, 225), (225, 237, 238, 226), (226, 238, 239, 227), (227, 239, 228, 216), (228, 240, 241, 229), (229, 241, 242, 230), (230, 242, 243, 231), (231, 243, 244, 232), (232, 244, 245, 233), (233, 245, 246, 234), (234, 246, 247, 235), (235, 247, 248, 236), (236, 248, 249, 237), (237, 249, 250, 238), (238, 250, 251, 239), (239, 251, 240, 228), (240, 252, 253, 241), (241, 253, 254, 242), (242, 254, 255, 243), (243, 255, 256, 244), (244, 256, 257, 245), (245, 257, 258, 246), (246, 258, 259, 247), (247, 259, 260, 248), (248, 260, 261, 249), (249, 261, 262, 250), (250, 262, 263, 251), (251, 263, 252, 240), (252, 264, 265, 253), (253, 265, 266, 254), (254, 266, 267, 255), (255, 267, 268, 256), (256, 268, 269, 257), (257, 269, 270, 258), (258, 270, 271, 259), (259, 271, 272, 260), (260, 272, 273, 261), (261, 273, 274, 262), (262, 274, 275, 263), (263, 275, 264, 252), (264, 276, 277, 265), (265, 277, 278, 266), (266, 278, 279, 267), (267, 279, 280, 268), (268, 280, 281, 269), (269, 281, 282, 270), (270, 282, 283, 271), (271, 283, 284, 272), (272, 284, 285, 273), (273, 285, 286, 274), (274, 286, 287, 275), (275, 287, 276, 264), (276, 288, 289, 277), (277, 289, 290, 278), (278, 290, 291, 279), (279, 291, 292, 280), (280, 292, 293, 281), (281, 293, 294, 282), (282, 294, 295, 283), (283, 295, 296, 284), (284, 296, 297, 285), (285, 297, 298, 286), (286, 298, 299, 287), (287, 299, 288, 276), (288, 300, 301, 289), (289, 301, 302, 290), (290, 302, 303, 291), (291, 303, 304, 292), (292, 304, 305, 293), (293, 305, 306, 294), (294, 306, 307, 295), (295, 307, 308, 296), (296, 308, 309, 297), (297, 309, 310, 298), (298, 310, 311, 299), (299, 311, 300, 288), (300, 312, 313, 301), (301, 313, 314, 302), (302, 314, 315, 303), (303, 315, 316, 304), (304, 316, 317, 305), (305, 317, 318, 306), (306, 318, 319, 307), (307, 319, 320, 308), (308, 320, 321, 309), (309, 321, 322, 310), (310, 322, 323, 311), (311, 323, 312, 300), (312, 324, 325, 313), (313, 325, 326, 314), (314, 326, 327, 315), (315, 327, 328, 316), (316, 328, 329, 317), (317, 329, 330, 318), (318, 330, 331, 319), (319, 331, 332, 320), (320, 332, 333, 321), (321, 333, 334, 322), (322, 334, 335, 323), (323, 335, 324, 312), (324, 336, 337, 325), (325, 337, 338, 326), (326, 338, 339, 327), (327, 339, 340, 328), (328, 340, 341, 329), (329, 341, 342, 330), (330, 342, 343, 331), (331, 343, 344, 332), (332, 344, 345, 333), (333, 345, 346, 334), (334, 346, 347, 335), (335, 347, 336, 324), (336, 348, 349, 337), (337, 349, 350, 338), (338, 350, 351, 339), (339, 351, 352, 340), (340, 352, 353, 341), (341, 353, 354, 342), (342, 354, 355, 343), (343, 355, 356, 344), (344, 356, 357, 345), (345, 357, 358, 346), (346, 358, 359, 347), (347, 359, 348, 336), (348, 360, 361, 349), (349, 361, 362, 350), (350, 362, 363, 351), (351, 363, 364, 352), (352, 364, 365, 353), (353, 365, 366, 354), (354, 366, 367, 355), (355, 367, 368, 356), (356, 368, 369, 357), (357, 369, 370, 358), (358, 370, 371, 359), (359, 371, 360, 348), (360, 372, 373, 361), (361, 373, 374, 362), (362, 374, 375, 363), (363, 375, 376, 364), (364, 376, 377, 365), (365, 377, 378, 366), (366, 378, 379, 367), (367, 379, 380, 368), (368, 380, 381, 369), (369, 381, 382, 370), (370, 382, 383, 371), (371, 383, 372, 360), (372, 384, 385, 373), (373, 385, 386, 374), (374, 386, 387, 375), (375, 387, 388, 376), (376, 388, 389, 377), (377, 389, 390, 378), (378, 390, 391, 379), (379, 391, 392, 380), (380, 392, 393, 381), (381, 393, 394, 382), (382, 394, 395, 383), (383, 395, 384, 372), (384, 396, 397, 385), (385, 397, 398, 386), (386, 398, 399, 387), (387, 399, 400, 388), (388, 400, 401, 389), (389, 401, 402, 390), (390, 402, 403, 391), (391, 403, 404, 392), (392, 404, 405, 393), (393, 405, 406, 394), (394, 406, 407, 395), (395, 407, 396, 384), (396, 408, 409, 397), (397, 409, 410, 398), (398, 410, 411, 399), (399, 411, 412, 400), (400, 412, 413, 401), (401, 413, 414, 402), (402, 414, 415, 403), (403, 415, 416, 404), (404, 416, 417, 405), (405, 417, 418, 406), (406, 418, 419, 407), (407, 419, 408, 396), (408, 420, 421, 409), (409, 421, 422, 410), (410, 422, 423, 411), (411, 423, 424, 412), (412, 424, 425, 413), (413, 425, 426, 414), (414, 426, 427, 415), (415, 427, 428, 416), (416, 428, 429, 417), (417, 429, 430, 418), (418, 430, 431, 419), (419, 431, 420, 408), (420, 432, 433, 421), (421, 433, 434, 422), (422, 434, 435, 423), (423, 435, 436, 424), (424, 436, 437, 425), (425, 437, 438, 426), (426, 438, 439, 427), (427, 439, 440, 428), (428, 440, 441, 429), (429, 441, 442, 430), (430, 442, 443, 431), (431, 443, 432, 420), (432, 444, 445, 433), (433, 445, 446, 434), (434, 446, 447, 435), (435, 447, 448, 436), (436, 448, 449, 437), (437, 449, 450, 438), (438, 450, 451, 439), (439, 451, 452, 440), (440, 452, 453, 441), (441, 453, 454, 442), (442, 454, 455, 443), (443, 455, 444, 432), (444, 456, 457, 445), (445, 457, 458, 446), (446, 458, 459, 447), (447, 459, 460, 448), (448, 460, 461, 449), (449, 461, 462, 450), (450, 462, 463, 451), (451, 463, 464, 452), (452, 464, 465, 453), (453, 465, 466, 454), (454, 466, 467, 455), (455, 467, 456, 444), (456, 468, 469, 457), (457, 469, 470, 458), (458, 470, 471, 459), (459, 471, 472, 460), (460, 472, 473, 461), (461, 473, 474, 462), (462, 474, 475, 463), (463, 475, 476, 464), (464, 476, 477, 465), (465, 477, 478, 466), (466, 478, 479, 467), (467, 479, 468, 456), (468, 0, 1, 469), (469, 1, 2, 470), (470, 2, 3, 471), (471, 3, 4, 472), (472, 4, 5, 473), (473, 5, 6, 474), (474, 6, 7, 475), (475, 7, 8, 476), (476, 8, 9, 477), (477, 9, 10, 478), (478, 10, 11, 479), (479, 11, 0, 468)])
me_torus.polygons.foreach_set('use_smooth', [True] * 480)
me_torus.materials.append(mat_material_001)
me_torus.use_remesh_preserve_volume = False
me_torus.use_remesh_preserve_attributes = False
me_torus.use_mirror_vertex_groups = False
me_torus.update()
me_plane_001 = bpy.data.meshes.new('Plane.001')
me_plane_001.from_pydata([(-1.0, -1.0, 0.0), (1.0, -1.0, 0.0), (-1.0, 1.0, 0.0), (1.0, 1.0, 0.0)], [], [(0, 1, 3, 2)])
me_plane_001.materials.append(mat_material_007)
me_plane_001.use_remesh_preserve_volume = False
me_plane_001.use_remesh_preserve_attributes = False
me_plane_001.use_mirror_vertex_groups = False
me_plane_001.update()
me_cylinder_001 = bpy.data.meshes.new('Cylinder.001')
me_cylinder_001.from_pydata([(-0.05111, 0.2615, -1.337), (0.05284, 0.2611, -1.337), (0.1488, 0.221, -1.337), (0.222, 0.1473, -1.337), (0.2615, 0.05115, -1.337), (0.2612, -0.0528, -1.337), (0.2211, -0.1487, -1.337), (0.1473, -0.222, -1.337), (0.05118, -0.2615, -1.337), (-0.05276, -0.2611, -1.337), (-0.1487, -0.221, -1.337), (-0.5153, -0.7659, 1.0), (-0.2219, -0.1473, -1.337), (-0.2614, -0.05114, -1.337), (-0.2611, 0.05281, -1.337), (-0.221, 0.1487, -1.337), (-0.7673, 0.516, 1.001), (-0.1473, 0.222, -1.337), (-0.1922, 0.9829, 0.6499), (0.1985, 0.9816, 0.6499), (0.5591, 0.8309, 0.6499), (0.8345, 0.5538, 0.6499), (0.9829, 0.1923, 0.6537), (0.9808, -0.1987, 0.6547), (0.831, -0.559, 0.6499), (0.5538, -0.8345, 0.6499), (0.1923, -0.9828, 0.6499), (-0.1985, -0.9816, 0.6499), (-0.559, -0.8309, 0.6499), (-0.8344, -0.5537, 0.6499), (-0.9828, -0.1923, 0.6499), (-0.9816, 0.1985, 0.6499), (-0.8309, 0.559, 0.6499), (-0.5537, 0.8345, 0.6499), (0.1908, 0.9433, -0.2691), (0.5373, 0.7985, -0.2691), (0.8019, 0.5321, -0.2691), (0.956, 0.1848, -0.2487), (0.9737, -0.1907, -0.2435), (0.7985, -0.5372, -0.2691), (0.5322, -0.8019, -0.2691), (0.1848, -0.9445, -0.2691), (-0.1907, -0.9433, -0.2691), (-0.5372, -0.7985, -0.2691), (-0.8019, -0.5321, -0.2691), (-0.9445, -0.1848, -0.2691), (-0.9433, 0.1908, -0.2691), (-0.7985, 0.5372, -0.2691), (-0.5321, 0.8019, -0.2691), (-0.1847, 0.9445, -0.2691), (0.1676, 0.8289, -0.8951), (0.4721, 0.7016, -0.8951), (0.7047, 0.4676, -0.8951), (0.83, 0.1624, -0.8951), (0.8289, -0.1676, -0.8951), (0.7017, -0.472, -0.8951), (0.4676, -0.7046, -0.8951), (0.1624, -0.8299, -0.8951), (-0.1676, -0.8289, -0.8951), (-0.472, -0.7016, -0.8951), (-0.7046, -0.4676, -0.8951), (-0.8299, -0.1623, -0.8951), (-0.8288, 0.1676, -0.8951), (-0.7016, 0.472, -0.8951), (-0.4675, 0.7046, -0.8951), (-0.1623, 0.8299, -0.8951), (0.1252, 0.6188, -1.236), (0.3424, 0.5089, -1.237), (0.5163, 0.3426, -1.237), (0.6029, 0.1179, -1.237), (0.6075, -0.1228, -1.237), (0.5138, -0.3456, -1.237), (0.34, -0.5122, -1.237), (0.1179, -0.6025, -1.237), (-0.1252, -0.6193, -1.236), (-0.3434, -0.5104, -1.237), (-0.5085, -0.3374, -1.237), (-0.6223, -0.1217, -1.236), (-0.608, 0.123, -1.237), (-0.5216, 0.3509, -1.236), (-0.3514, 0.5296, -1.236), (-0.1195, 0.6112, -1.237), (-0.1923, 0.9834, 0.9656), (0.1986, 0.9821, 0.9656), (0.5587, 0.8304, 0.9652), (0.8357, 0.5545, 0.966), (0.9817, 0.192, 0.966), (0.9821, -0.1986, 0.9672), (0.8318, -0.5596, 0.9658), (0.5538, -0.8345, 0.9655), (0.1925, -0.9839, 0.9659), (-0.1983, -0.9806, 0.9651), (-0.5589, -0.8308, 0.9654), (-0.8336, -0.5532, 0.9651), (-0.9816, -0.192, 0.965), (-0.9829, 0.1988, 0.9659), (-0.8319, 0.5597, 0.9659), (-0.5533, 0.8338, 0.9652), (0.1986, 0.9821, 1.001), (-0.1923, 0.9834, 1.001), (0.5587, 0.8304, 1.0), (0.8358, 0.5546, 1.001), (0.9816, 0.192, 1.0), (0.9822, -0.1986, 1.001), (0.8319, -0.5596, 1.001), (0.5538, -0.8345, 1.001), (0.1925, -0.9841, 1.001), (-0.1982, -0.9805, 1.0), (-0.5589, -0.8307, 1.0), (-0.8335, -0.5531, 1.0), (-0.9814, -0.192, 1.0), (-0.983, 0.1988, 1.001), (-0.832, 0.5598, 1.001), (-0.5533, 0.8338, 1.0), (-0.05324, 0.2724, -1.337), (0.05505, 0.272, -1.337), (0.155, 0.2303, -1.337), (0.2313, 0.1535, -1.337), (0.2724, 0.05329, -1.337), (0.2721, -0.055, -1.337), (0.2303, -0.1549, -1.337), (0.1535, -0.2312, -1.337), (0.05332, -0.2724, -1.337), (-0.05497, -0.272, -1.337), (-0.1549, -0.2303, -1.337), (-0.2312, -0.1535, -1.337), (-0.2723, -0.05328, -1.337), (-0.272, 0.05501, -1.337), (-0.2302, 0.1549, -1.337), (-0.1534, 0.2313, -1.337), (0.183, 0.9056, 1.001), (0.905, 0.1771, 1.0), (0.9056, -0.1834, 1.001), (-0.1826, -0.9041, 1.0), (-0.7684, -0.5101, 1.0), (-0.9064, 0.1836, 1.001), (-0.1772, 0.9068, 1.001), (0.5152, 0.7656, 1.0), (0.7706, 0.5114, 1.001), (0.5107, -0.7695, 1.001), (-0.9049, -0.1768, 1.0), (-0.5102, 0.7687, 1.0), (0.7671, -0.516, 1.001), (0.1777, -0.9074, 1.001), (-0.1517, 0.7776, -1.272), (0.1572, 0.7765, -1.272), (0.4419, 0.6565, -1.272), (0.6609, 0.4386, -1.271), (0.7761, 0.1521, -1.272), (0.7766, -0.157, -1.272), (0.6579, -0.4421, -1.271), (0.438, -0.6595, -1.272), (0.1525, -0.7776, -1.271), (-0.1563, -0.7748, -1.272), (-0.4415, -0.6564, -1.272), (-0.6584, -0.437, -1.272), (-0.7755, -0.1513, -1.272), (-0.7767, 0.1576, -1.271), (-0.6575, 0.4425, -1.271), (-0.4371, 0.6592, -1.272), (0.1831, 0.9057, -0.1355), (0.5153, 0.7657, -0.1359), (-0.1825, -0.904, -0.136), (-0.5151, -0.7658, -0.1357), (0.7707, 0.5115, -0.1351), (-0.7683, -0.51, -0.136), (0.9051, 0.1772, -0.1361), (-0.9048, -0.1767, -0.1361), (0.9057, -0.1833, -0.1354), (-0.9063, 0.1837, -0.1351), (0.7672, -0.5159, -0.1352), (-0.7672, 0.5161, -0.1351), (0.5108, -0.7694, -0.1356), (-0.5101, 0.7688, -0.1359), (0.1778, -0.9073, -0.1352), (-0.1771, 0.9069, -0.1354), (-0.1905, 0.974, 0.437), (0.1967, 0.9727, 0.437), (0.554, 0.8234, 0.437), (0.827, 0.5487, 0.437), (0.974, 0.1905, 0.4466), (0.9724, -0.1968, 0.4527), (0.8235, -0.554, 0.437), (0.5488, -0.8269, 0.437), (0.1906, -0.974, 0.437), (-0.1967, -0.9727, 0.437), (-0.5539, -0.8234, 0.437), (-0.8269, -0.5487, 0.437), (-0.9739, -0.1905, 0.437), (-0.9727, 0.1967, 0.437), (-0.8234, 0.554, 0.437), (-0.5487, 0.8269, 0.437), (0.9829, 0.1923, 0.6581), (0.9808, -0.1987, 0.6593), (0.974, 0.1905, 0.4429), (0.9725, -0.1968, 0.4453), (0.9829, 0.1923, 0.6564), (0.974, 0.1905, 0.4408), (0.9727, -0.1967, 0.4372), (0.9829, 0.1923, 0.6505), (0.974, 0.1905, 0.4397), (0.9724, -0.1968, 0.4447), (1.101, 0.1919, 0.6774), (1.101, -0.199, 0.6806), (1.085, 0.1902, 0.4749), (1.09, -0.1971, 0.4572), (1.612, 0.1907, 0.6531), (1.547, -0.2, 0.6419), (1.392, 0.189, 0.5352), (1.381, -0.1982, 0.4932), (1.702, 0.19, 0.4271), (1.702, -0.2007, 0.4282), (1.466, 0.1883, 0.4225), (1.466, -0.199, 0.4236), (1.68, 0.1884, -0.06707), (1.68, -0.2024, -0.06599), (1.452, 0.1867, -0.001433), (1.456, -0.2006, -0.0003642), (1.468, 0.187, -0.4777), (1.475, -0.2037, -0.4995), (1.308, 0.1853, -0.3231), (1.356, -0.2019, -0.3408), (1.232, 0.1863, -0.5821), (1.233, -0.2045, -0.5819), (1.196, 0.1846, -0.3715), (1.197, -0.2027, -0.3713), (-0.1801, 0.9206, -0.3994), (0.186, 0.9195, -0.3994), (0.5237, 0.7783, -0.3994), (0.7817, 0.5187, -0.3994), (0.9298, 0.1801, -0.3833), (0.9436, -0.1859, -0.3791), (0.7784, -0.5236, -0.3994), (0.5187, -0.7816, -0.3994), (0.1801, -0.9206, -0.3994), (-0.1859, -0.9195, -0.3994), (-0.5236, -0.7783, -0.3994), (-0.7816, -0.5187, -0.3994), (-0.9206, -0.1801, -0.3994), (-0.9194, 0.1859, -0.3994), (-0.7783, 0.5237, -0.3994), (-0.5187, 0.7816, -0.3994), (0.1761, 0.8706, -0.6669), (0.4958, 0.7369, -0.6669), (0.7401, 0.4911, -0.6669), (0.8759, 0.1705, -0.6595), (0.8817, -0.176, -0.6576), (0.737, -0.4958, -0.6669), (0.4912, -0.7401, -0.6669), (0.1706, -0.8717, -0.6669), (-0.176, -0.8706, -0.6669), (-0.4958, -0.7369, -0.6669), (-0.74, -0.4911, -0.6669), (-0.8716, -0.1705, -0.6669), (-0.8705, 0.176, -0.6669), (-0.7369, 0.4958, -0.6669), (-0.4911, 0.7401, -0.6669), (-0.1705, 0.8717, -0.6669)], [(181, 195), (193, 23), (22, 192), (194, 180), (195, 198), (194, 197), (197, 200), (201, 198), (196, 199)], [(82, 99, 98, 83), (83, 98, 100, 84), (84, 100, 101, 85), (85, 101, 102, 86), (86, 102, 103, 87), (87, 103, 104, 88), (88, 104, 105, 89), (89, 105, 106, 90), (90, 106, 107, 91), (91, 107, 108, 92), (92, 108, 109, 93), (93, 109, 110, 94), (94, 110, 111, 95), (95, 111, 112, 96), (96, 112, 113, 97), (97, 113, 99, 82), (0, 1, 2, 3, 4, 5, 6, 7, 8, 9, 10, 12, 13, 14, 15, 17), (191, 33, 18, 176), (190, 32, 33, 191), (189, 31, 32, 190), (188, 30, 31, 189), (187, 29, 30, 188), (186, 28, 29, 187), (185, 27, 28, 186), (184, 26, 27, 185), (183, 25, 26, 184), (182, 24, 25, 183), (181, 23, 24, 182), (179, 21, 22, 180), (178, 20, 21, 179), (177, 19, 20, 178), (176, 18, 19, 177), (226, 49, 34, 227), (227, 34, 35, 228), (228, 35, 36, 229), (229, 36, 37, 230), (230, 37, 38, 231), (231, 38, 39, 232), (232, 39, 40, 233), (233, 40, 41, 234), (234, 41, 42, 235), (235, 42, 43, 236), (236, 43, 44, 237), (237, 44, 45, 238), (238, 45, 46, 239), (239, 46, 47, 240), (240, 47, 48, 241), (241, 48, 49, 226), (80, 64, 65, 81), (79, 63, 64, 80), (78, 62, 63, 79), (77, 61, 62, 78), (76, 60, 61, 77), (75, 59, 60, 76), (74, 58, 59, 75), (73, 57, 58, 74), (72, 56, 57, 73), (71, 55, 56, 72), (70, 54, 55, 71), (69, 53, 54, 70), (68, 52, 53, 69), (67, 51, 52, 68), (66, 50, 51, 67), (81, 65, 50, 66), (114, 81, 66, 115), (115, 66, 67, 116), (116, 67, 68, 117), (117, 68, 69, 118), (118, 69, 70, 119), (119, 70, 71, 120), (120, 71, 72, 121), (121, 72, 73, 122), (122, 73, 74, 123), (123, 74, 75, 124), (124, 75, 76, 125), (125, 76, 77, 126), (126, 77, 78, 127), (127, 78, 79, 128), (128, 79, 80, 129), (129, 80, 81, 114), (33, 97, 82, 18), (32, 96, 97, 33), (31, 95, 96, 32), (30, 94, 95, 31), (29, 93, 94, 30), (28, 92, 93, 29), (27, 91, 92, 28), (26, 90, 91, 27), (25, 89, 90, 26), (24, 88, 89, 25), (23, 87, 88, 24), (22, 86, 87, 23), (21, 85, 86, 22), (20, 84, 85, 21), (19, 83, 84, 20), (18, 82, 83, 19), (136, 130, 98, 99), (130, 137, 100, 98), (137, 138, 101, 100), (138, 131, 102, 101), (131, 132, 103, 102), (132, 142, 104, 103), (142, 139, 105, 104), (139, 143, 106, 105), (143, 133, 107, 106), (133, 11, 108, 107), (11, 134, 109, 108), (134, 140, 110, 109), (140, 135, 111, 110), (135, 16, 112, 111), (16, 141, 113, 112), (141, 136, 99, 113), (1, 0, 114, 115), (2, 1, 115, 116), (3, 2, 116, 117), (4, 3, 117, 118), (5, 4, 118, 119), (6, 5, 119, 120), (7, 6, 120, 121), (8, 7, 121, 122), (9, 8, 122, 123), (10, 9, 123, 124), (12, 10, 124, 125), (13, 12, 125, 126), (14, 13, 126, 127), (15, 14, 127, 128), (17, 15, 128, 129), (0, 17, 129, 114), (161, 160, 145, 146), (145, 144, 159, 158, 157, 156, 155, 154, 153, 152, 151, 150, 149, 148, 147, 146), (163, 162, 153, 154), (164, 161, 146, 147), (165, 163, 154, 155), (166, 164, 147, 148), (167, 165, 155, 156), (168, 166, 148, 149), (169, 167, 156, 157), (170, 168, 149, 150), (171, 169, 157, 158), (172, 170, 150, 151), (173, 171, 158, 159), (174, 172, 151, 152), (160, 175, 144, 145), (175, 173, 159, 144), (162, 174, 152, 153), (133, 143, 174, 162), (136, 141, 173, 175), (130, 136, 175, 160), (143, 139, 172, 174), (141, 16, 171, 173), (139, 142, 170, 172), (16, 135, 169, 171), (142, 132, 168, 170), (135, 140, 167, 169), (132, 131, 166, 168), (140, 134, 165, 167), (131, 138, 164, 166), (134, 11, 163, 165), (138, 137, 161, 164), (11, 133, 162, 163), (137, 130, 160, 161), (49, 176, 177, 34), (34, 177, 178, 35), (35, 178, 179, 36), (36, 179, 180, 37), (37, 180, 181, 38), (38, 181, 182, 39), (39, 182, 183, 40), (40, 183, 184, 41), (41, 184, 185, 42), (42, 185, 186, 43), (43, 186, 187, 44), (44, 187, 188, 45), (45, 188, 189, 46), (46, 189, 190, 47), (47, 190, 191, 48), (48, 191, 176, 49), (209, 208, 212, 213), (205, 204, 208, 209), (204, 202, 206, 208), (203, 205, 209, 207), (211, 213, 217, 215), (208, 206, 210, 212), (207, 209, 213, 211), (206, 207, 211, 210), (217, 216, 220, 221), (210, 211, 215, 214), (213, 212, 216, 217), (212, 210, 214, 216), (220, 218, 222, 224), (216, 214, 218, 220), (215, 217, 221, 219), (214, 215, 219, 218), (219, 221, 225, 223), (218, 219, 223, 222), (221, 220, 224, 225), (256, 241, 226, 257), (255, 240, 241, 256), (254, 239, 240, 255), (253, 238, 239, 254), (252, 237, 238, 253), (251, 236, 237, 252), (250, 235, 236, 251), (249, 234, 235, 250), (248, 233, 234, 249), (247, 232, 233, 248), (246, 231, 232, 247), (244, 229, 230, 245), (243, 228, 229, 244), (242, 227, 228, 243), (257, 226, 227, 242), (65, 257, 242, 50), (50, 242, 243, 51), (51, 243, 244, 52), (52, 244, 245, 53), (53, 245, 246, 54), (54, 246, 247, 55), (55, 247, 248, 56), (56, 248, 249, 57), (57, 249, 250, 58), (58, 250, 251, 59), (59, 251, 252, 60), (60, 252, 253, 61), (61, 253, 254, 62), (62, 254, 255, 63), (63, 255, 256, 64), (64, 256, 257, 65), (224, 230, 231, 225), (245, 222, 223, 246), (224, 222, 245, 230), (223, 225, 231, 246), (203, 207, 206, 202), (22, 23, 203, 202), (181, 205, 203, 23), (181, 180, 204, 205), (180, 22, 202, 204)])
me_cylinder_001.materials.append(mat_material_005)
me_cylinder_001.use_remesh_preserve_volume = False
me_cylinder_001.use_remesh_preserve_attributes = False
me_cylinder_001.use_mirror_vertex_groups = False
me_cylinder_001.update()
me_cylinder_009 = bpy.data.meshes.new('Cylinder.009')
me_cylinder_009.from_pydata([(0.0, 0.031, 0.0), (0.0, 0.031, 0.1), (0.02192, 0.02192, 0.0), (0.02192, 0.02192, 0.1), (0.031, -1.355e-09, 0.0), (0.031, -1.355e-09, 0.1), (0.02192, -0.02192, 0.0), (0.02192, -0.02192, 0.1), (-2.71e-09, -0.031, 0.0), (-2.71e-09, -0.031, 0.1), (-0.02192, -0.02192, 0.0), (-0.02192, -0.02192, 0.1), (-0.031, 3.697e-10, 0.0), (-0.031, 3.697e-10, 0.1), (-0.02192, 0.02192, 0.0), (-0.02192, 0.02192, 0.1), (0.02192, 0.02192, 0.1), (0.0, 0.031, 0.1), (0.031, -1.355e-09, 0.1), (0.02192, -0.02192, 0.1), (-2.71e-09, -0.031, 0.1), (-0.02192, -0.02192, 0.1), (-0.031, 3.697e-10, 0.1), (-0.02192, 0.02192, 0.1), (0.014, 0.014, 0.1128), (2.016e-09, 0.01979, 0.1128), (0.01979, -7.816e-10, 0.1128), (0.014, -0.014, 0.1128), (2.86e-10, -0.01979, 0.1128), (-0.014, -0.014, 0.1128), (-0.01979, 3.195e-10, 0.1128), (-0.014, 0.014, 0.1128)], [], [(0, 1, 3, 2), (2, 3, 5, 4), (4, 5, 7, 6), (6, 7, 9, 8), (8, 9, 11, 10), (10, 11, 13, 12), (9, 7, 19, 20), (12, 13, 15, 14), (14, 15, 1, 0), (19, 18, 26, 27), (15, 13, 22, 23), (5, 3, 16, 18), (11, 9, 20, 21), (1, 15, 23, 17), (3, 1, 17, 16), (7, 5, 18, 19), (13, 11, 21, 22), (24, 25, 31, 30, 29, 28, 27, 26), (16, 17, 25, 24), (17, 23, 31, 25), (22, 21, 29, 30), (20, 19, 27, 28), (18, 16, 24, 26), (23, 22, 30, 31), (21, 20, 28, 29)])
me_cylinder_009.polygons.foreach_set('use_smooth', [True] * 25)
me_cylinder_009.materials.append(mat_sprincle_yellow)
me_cylinder_009.use_remesh_preserve_volume = False
me_cylinder_009.use_remesh_preserve_attributes = False
me_cylinder_009.use_mirror_vertex_groups = False
me_cylinder_009.update()
me_cylinder_008 = bpy.data.meshes.new('Cylinder.008')
me_cylinder_008.from_pydata([(0.00259, 0.03142, 0.0), (0.0, 0.031, 0.1), (0.02451, 0.02234, 0.0), (0.02192, 0.02192, 0.1), (0.03359, 0.0004222, 0.0), (0.031, -1.355e-09, 0.1), (0.02451, -0.0215, 0.0), (0.02192, -0.02192, 0.1), (0.00259, -0.03058, 0.0), (-2.71e-09, -0.031, 0.1), (-0.01933, -0.0215, 0.0), (-0.02192, -0.02192, 0.1), (-0.02841, 0.0004222, 0.0), (-0.031, 3.697e-10, 0.1), (-0.01933, 0.02234, 0.0), (-0.02192, 0.02192, 0.1), (0.02451, 0.02234, 0.1022), (0.00259, 0.03142, 0.1022), (0.03359, 0.0004222, 0.1022), (0.02451, -0.0215, 0.1022), (0.00259, -0.03058, 0.1022), (-0.01933, -0.0215, 0.1022), (-0.02841, 0.0004222, 0.1022), (-0.01933, 0.02234, 0.1022), (0.01659, 0.01442, 0.115), (0.00259, 0.02021, 0.115), (0.02238, 0.0004222, 0.115), (0.01659, -0.01357, 0.115), (0.00259, -0.01937, 0.115), (-0.0114, -0.01357, 0.115), (-0.0172, 0.0004222, 0.115), (-0.0114, 0.01442, 0.115)], [], [(0, 1, 3, 2), (2, 3, 5, 4), (4, 5, 7, 6), (6, 7, 9, 8), (8, 9, 11, 10), (10, 11, 13, 12), (9, 7, 19, 20), (12, 13, 15, 14), (14, 15, 1, 0), (19, 18, 26, 27), (15, 13, 22, 23), (5, 3, 16, 18), (11, 9, 20, 21), (1, 15, 23, 17), (3, 1, 17, 16), (7, 5, 18, 19), (13, 11, 21, 22), (24, 25, 31, 30, 29, 28, 27, 26), (16, 17, 25, 24), (17, 23, 31, 25), (22, 21, 29, 30), (20, 19, 27, 28), (18, 16, 24, 26), (23, 22, 30, 31), (21, 20, 28, 29)])
me_cylinder_008.polygons.foreach_set('use_smooth', [True] * 25)
me_cylinder_008.materials.append(mat_sprincle_yellow)
me_cylinder_008.use_remesh_preserve_volume = False
me_cylinder_008.use_remesh_preserve_attributes = False
me_cylinder_008.use_mirror_vertex_groups = False
me_cylinder_008.update()
me_cylinder_007 = bpy.data.meshes.new('Cylinder.007')
me_cylinder_007.from_pydata([(0.0, 0.031, 0.0), (0.0, 0.031, 0.1), (0.02192, 0.02192, 0.0), (0.02192, 0.02192, 0.1), (0.031, -1.355e-09, 0.0), (0.031, -1.355e-09, 0.1), (0.02192, -0.02192, 0.0), (0.02192, -0.02192, 0.1), (-2.71e-09, -0.031, 0.0), (-2.71e-09, -0.031, 0.1), (-0.02192, -0.02192, 0.0), (-0.02192, -0.02192, 0.1), (-0.031, 3.697e-10, 0.0), (-0.031, 3.697e-10, 0.1), (-0.02192, 0.02192, 0.0), (-0.02192, 0.02192, 0.1), (0.02192, 0.02192, 0.1), (0.0, 0.031, 0.1), (0.031, -1.355e-09, 0.1), (0.02192, -0.02192, 0.1), (-2.71e-09, -0.031, 0.1), (-0.02192, -0.02192, 0.1), (-0.031, 3.697e-10, 0.1), (-0.02192, 0.02192, 0.1), (0.014, 0.014, 0.1128), (2.016e-09, 0.01979, 0.1128), (0.01979, -7.816e-10, 0.1128), (0.014, -0.014, 0.1128), (2.86e-10, -0.01979, 0.1128), (-0.014, -0.014, 0.1128), (-0.01979, 3.195e-10, 0.1128), (-0.014, 0.014, 0.1128)], [], [(0, 1, 3, 2), (2, 3, 5, 4), (4, 5, 7, 6), (6, 7, 9, 8), (8, 9, 11, 10), (10, 11, 13, 12), (9, 7, 19, 20), (12, 13, 15, 14), (14, 15, 1, 0), (19, 18, 26, 27), (15, 13, 22, 23), (5, 3, 16, 18), (11, 9, 20, 21), (1, 15, 23, 17), (3, 1, 17, 16), (7, 5, 18, 19), (13, 11, 21, 22), (24, 25, 31, 30, 29, 28, 27, 26), (16, 17, 25, 24), (17, 23, 31, 25), (22, 21, 29, 30), (20, 19, 27, 28), (18, 16, 24, 26), (23, 22, 30, 31), (21, 20, 28, 29)])
me_cylinder_007.polygons.foreach_set('use_smooth', [True] * 25)
me_cylinder_007.materials.append(mat_sprincle_red)
me_cylinder_007.use_remesh_preserve_volume = False
me_cylinder_007.use_remesh_preserve_attributes = False
me_cylinder_007.use_mirror_vertex_groups = False
me_cylinder_007.update()
me_cylinder_006 = bpy.data.meshes.new('Cylinder.006')
me_cylinder_006.from_pydata([(0.0, 0.031, 0.0), (0.0, 0.031, 0.1), (0.02192, 0.02192, 0.0), (0.02192, 0.02192, 0.1), (0.031, -1.355e-09, 0.0), (0.031, -1.355e-09, 0.1), (0.02192, -0.02192, 0.0), (0.02192, -0.02192, 0.1), (-2.71e-09, -0.031, 0.0), (-2.71e-09, -0.031, 0.1), (-0.02192, -0.02192, 0.0), (-0.02192, -0.02192, 0.1), (-0.031, 3.697e-10, 0.0), (-0.031, 3.697e-10, 0.1), (-0.02192, 0.02192, 0.0), (-0.02192, 0.02192, 0.1), (0.02192, 0.02192, 0.1), (0.0, 0.031, 0.1), (0.031, -1.355e-09, 0.1), (0.02192, -0.02192, 0.1), (-2.71e-09, -0.031, 0.1), (-0.02192, -0.02192, 0.1), (-0.031, 3.697e-10, 0.1), (-0.02192, 0.02192, 0.1), (0.014, 0.014, 0.1128), (2.016e-09, 0.01979, 0.1128), (0.01979, -7.816e-10, 0.1128), (0.014, -0.014, 0.1128), (2.86e-10, -0.01979, 0.1128), (-0.014, -0.014, 0.1128), (-0.01979, 3.195e-10, 0.1128), (-0.014, 0.014, 0.1128), (0.006857, 0.03202, 0.05263), (0.02878, 0.02294, 0.05263), (0.03786, 0.001015, 0.05263), (0.02878, -0.0209, 0.05263), (0.006857, -0.02998, 0.05263), (-0.01506, -0.0209, 0.05263), (-0.02414, 0.001015, 0.05263), (-0.01506, 0.02294, 0.05263)], [], [(32, 1, 3, 33), (33, 3, 5, 34), (34, 5, 7, 35), (35, 7, 9, 36), (36, 9, 11, 37), (37, 11, 13, 38), (9, 7, 19, 20), (38, 13, 15, 39), (39, 15, 1, 32), (19, 18, 26, 27), (15, 13, 22, 23), (5, 3, 16, 18), (11, 9, 20, 21), (1, 15, 23, 17), (3, 1, 17, 16), (7, 5, 18, 19), (13, 11, 21, 22), (24, 25, 31, 30, 29, 28, 27, 26), (16, 17, 25, 24), (17, 23, 31, 25), (22, 21, 29, 30), (20, 19, 27, 28), (18, 16, 24, 26), (23, 22, 30, 31), (21, 20, 28, 29), (14, 39, 32, 0), (12, 38, 39, 14), (10, 37, 38, 12), (8, 36, 37, 10), (6, 35, 36, 8), (4, 34, 35, 6), (2, 33, 34, 4), (0, 32, 33, 2)])
me_cylinder_006.polygons.foreach_set('use_smooth', [True] * 33)
me_cylinder_006.materials.append(mat_sprincle_red)
me_cylinder_006.use_remesh_preserve_volume = False
me_cylinder_006.use_remesh_preserve_attributes = False
me_cylinder_006.use_mirror_vertex_groups = False
me_cylinder_006.update()
me_cylinder_005 = bpy.data.meshes.new('Cylinder.005')
me_cylinder_005.from_pydata([(0.0, 0.031, 0.0), (0.0, 0.031, 0.1), (0.02192, 0.02192, 0.0), (0.02192, 0.02192, 0.1), (0.031, -1.355e-09, 0.0), (0.031, -1.355e-09, 0.1), (0.02192, -0.02192, 0.0), (0.02192, -0.02192, 0.1), (-2.71e-09, -0.031, 0.0), (-2.71e-09, -0.031, 0.1), (-0.02192, -0.02192, 0.0), (-0.02192, -0.02192, 0.1), (-0.031, 3.697e-10, 0.0), (-0.031, 3.697e-10, 0.1), (-0.02192, 0.02192, 0.0), (-0.02192, 0.02192, 0.1), (0.02192, 0.02192, 0.1), (0.0, 0.031, 0.1), (0.031, -1.355e-09, 0.1), (0.02192, -0.02192, 0.1), (-2.71e-09, -0.031, 0.1), (-0.02192, -0.02192, 0.1), (-0.031, 3.697e-10, 0.1), (-0.02192, 0.02192, 0.1), (0.014, 0.014, 0.1128), (2.016e-09, 0.01979, 0.1128), (0.01979, -7.816e-10, 0.1128), (0.014, -0.014, 0.1128), (2.86e-10, -0.01979, 0.1128), (-0.014, -0.014, 0.1128), (-0.01979, 3.195e-10, 0.1128), (-0.014, 0.014, 0.1128)], [], [(0, 1, 3, 2), (2, 3, 5, 4), (4, 5, 7, 6), (6, 7, 9, 8), (8, 9, 11, 10), (10, 11, 13, 12), (9, 7, 19, 20), (12, 13, 15, 14), (14, 15, 1, 0), (19, 18, 26, 27), (15, 13, 22, 23), (5, 3, 16, 18), (11, 9, 20, 21), (1, 15, 23, 17), (3, 1, 17, 16), (7, 5, 18, 19), (13, 11, 21, 22), (24, 25, 31, 30, 29, 28, 27, 26), (16, 17, 25, 24), (17, 23, 31, 25), (22, 21, 29, 30), (20, 19, 27, 28), (18, 16, 24, 26), (23, 22, 30, 31), (21, 20, 28, 29)])
me_cylinder_005.polygons.foreach_set('use_smooth', [True] * 25)
me_cylinder_005.materials.append(mat_sprincle_green)
me_cylinder_005.use_remesh_preserve_volume = False
me_cylinder_005.use_remesh_preserve_attributes = False
me_cylinder_005.use_mirror_vertex_groups = False
me_cylinder_005.update()
me_cylinder_004 = bpy.data.meshes.new('Cylinder.004')
me_cylinder_004.from_pydata([(0.0, 0.031, 0.0), (0.0, 0.031, 0.1), (0.02192, 0.02192, 0.0), (0.02192, 0.02192, 0.1), (0.031, -1.355e-09, 0.0), (0.031, -1.355e-09, 0.1), (0.02192, -0.02192, 0.0), (0.02192, -0.02192, 0.1), (-2.71e-09, -0.031, 0.0), (-2.71e-09, -0.031, 0.1), (-0.02192, -0.02192, 0.0), (-0.02192, -0.02192, 0.1), (-0.031, 3.697e-10, 0.0), (-0.031, 3.697e-10, 0.1), (-0.02192, 0.02192, 0.0), (-0.02192, 0.02192, 0.1), (0.02192, 0.02192, 0.1), (0.0, 0.031, 0.1), (0.031, -1.355e-09, 0.1), (0.02192, -0.02192, 0.1), (-2.71e-09, -0.031, 0.1), (-0.02192, -0.02192, 0.1), (-0.031, 3.697e-10, 0.1), (-0.02192, 0.02192, 0.1), (0.014, 0.014, 0.1128), (2.016e-09, 0.01979, 0.1128), (0.01979, -7.816e-10, 0.1128), (0.014, -0.014, 0.1128), (2.86e-10, -0.01979, 0.1128), (-0.014, -0.014, 0.1128), (-0.01979, 3.195e-10, 0.1128), (-0.014, 0.014, 0.1128)], [], [(0, 1, 3, 2), (2, 3, 5, 4), (4, 5, 7, 6), (6, 7, 9, 8), (8, 9, 11, 10), (10, 11, 13, 12), (9, 7, 19, 20), (12, 13, 15, 14), (14, 15, 1, 0), (19, 18, 26, 27), (15, 13, 22, 23), (5, 3, 16, 18), (11, 9, 20, 21), (1, 15, 23, 17), (3, 1, 17, 16), (7, 5, 18, 19), (13, 11, 21, 22), (24, 25, 31, 30, 29, 28, 27, 26), (16, 17, 25, 24), (17, 23, 31, 25), (22, 21, 29, 30), (20, 19, 27, 28), (18, 16, 24, 26), (23, 22, 30, 31), (21, 20, 28, 29)])
me_cylinder_004.polygons.foreach_set('use_smooth', [True] * 25)
me_cylinder_004.materials.append(mat_sprincle_green)
me_cylinder_004.use_remesh_preserve_volume = False
me_cylinder_004.use_remesh_preserve_attributes = False
me_cylinder_004.use_mirror_vertex_groups = False
me_cylinder_004.update()
me_cylinder_003 = bpy.data.meshes.new('Cylinder.003')
me_cylinder_003.from_pydata([(0.0, 0.031, 0.0), (0.0, 0.031, 0.1), (0.02192, 0.02192, 0.0), (0.02192, 0.02192, 0.1), (0.031, -1.355e-09, 0.0), (0.031, -1.355e-09, 0.1), (0.02192, -0.02192, 0.0), (0.02192, -0.02192, 0.1), (-2.71e-09, -0.031, 0.0), (-2.71e-09, -0.031, 0.1), (-0.02192, -0.02192, 0.0), (-0.02192, -0.02192, 0.1), (-0.031, 3.697e-10, 0.0), (-0.031, 3.697e-10, 0.1), (-0.02192, 0.02192, 0.0), (-0.02192, 0.02192, 0.1), (0.02192, 0.02192, 0.1), (0.0, 0.031, 0.1), (0.031, -1.355e-09, 0.1), (0.02192, -0.02192, 0.1), (-2.71e-09, -0.031, 0.1), (-0.02192, -0.02192, 0.1), (-0.031, 3.697e-10, 0.1), (-0.02192, 0.02192, 0.1), (0.014, 0.014, 0.1128), (2.016e-09, 0.01979, 0.1128), (0.01979, -7.816e-10, 0.1128), (0.014, -0.014, 0.1128), (2.86e-10, -0.01979, 0.1128), (-0.014, -0.014, 0.1128), (-0.01979, 3.195e-10, 0.1128), (-0.014, 0.014, 0.1128)], [], [(0, 1, 3, 2), (2, 3, 5, 4), (4, 5, 7, 6), (6, 7, 9, 8), (8, 9, 11, 10), (10, 11, 13, 12), (9, 7, 19, 20), (12, 13, 15, 14), (14, 15, 1, 0), (19, 18, 26, 27), (15, 13, 22, 23), (5, 3, 16, 18), (11, 9, 20, 21), (1, 15, 23, 17), (3, 1, 17, 16), (7, 5, 18, 19), (13, 11, 21, 22), (24, 25, 31, 30, 29, 28, 27, 26), (16, 17, 25, 24), (17, 23, 31, 25), (22, 21, 29, 30), (20, 19, 27, 28), (18, 16, 24, 26), (23, 22, 30, 31), (21, 20, 28, 29)])
me_cylinder_003.polygons.foreach_set('use_smooth', [True] * 25)
me_cylinder_003.materials.append(mat_sprincle_blue)
me_cylinder_003.use_remesh_preserve_volume = False
me_cylinder_003.use_remesh_preserve_attributes = False
me_cylinder_003.use_mirror_vertex_groups = False
me_cylinder_003.update()
me_cylinder_002 = bpy.data.meshes.new('Cylinder.002')
me_cylinder_002.from_pydata([(0.0, 0.031, 0.0), (0.0, 0.031, 0.1), (0.02192, 0.02192, 0.0), (0.02192, 0.02192, 0.1), (0.031, -1.355e-09, 0.0), (0.031, -1.355e-09, 0.1), (0.02192, -0.02192, 0.0), (0.02192, -0.02192, 0.1), (-2.71e-09, -0.031, 0.0), (-2.71e-09, -0.031, 0.1), (-0.02192, -0.02192, 0.0), (-0.02192, -0.02192, 0.1), (-0.031, 3.697e-10, 0.0), (-0.031, 3.697e-10, 0.1), (-0.02192, 0.02192, 0.0), (-0.02192, 0.02192, 0.1), (0.02192, 0.02192, 0.1), (0.0, 0.031, 0.1), (0.031, -1.355e-09, 0.1), (0.02192, -0.02192, 0.1), (-2.71e-09, -0.031, 0.1), (-0.02192, -0.02192, 0.1), (-0.031, 3.697e-10, 0.1), (-0.02192, 0.02192, 0.1), (0.014, 0.014, 0.1128), (2.016e-09, 0.01979, 0.1128), (0.01979, -7.816e-10, 0.1128), (0.014, -0.014, 0.1128), (2.86e-10, -0.01979, 0.1128), (-0.014, -0.014, 0.1128), (-0.01979, 3.195e-10, 0.1128), (-0.014, 0.014, 0.1128)], [], [(0, 1, 3, 2), (2, 3, 5, 4), (4, 5, 7, 6), (6, 7, 9, 8), (8, 9, 11, 10), (10, 11, 13, 12), (9, 7, 19, 20), (12, 13, 15, 14), (14, 15, 1, 0), (19, 18, 26, 27), (15, 13, 22, 23), (5, 3, 16, 18), (11, 9, 20, 21), (1, 15, 23, 17), (3, 1, 17, 16), (7, 5, 18, 19), (13, 11, 21, 22), (24, 25, 31, 30, 29, 28, 27, 26), (16, 17, 25, 24), (17, 23, 31, 25), (22, 21, 29, 30), (20, 19, 27, 28), (18, 16, 24, 26), (23, 22, 30, 31), (21, 20, 28, 29)])
me_cylinder_002.polygons.foreach_set('use_smooth', [True] * 25)
me_cylinder_002.materials.append(mat_sprincle_blue)
me_cylinder_002.use_remesh_preserve_volume = False
me_cylinder_002.use_remesh_preserve_attributes = False
me_cylinder_002.use_mirror_vertex_groups = False
me_cylinder_002.update()
me_circle_002 = bpy.data.meshes.new('Circle.002')
me_circle_002.from_pydata([(0.0, 1.0, -0.1242), (-0.3827, 0.9239, -0.1242), (-0.7071, 0.7071, -0.1242), (-0.9239, 0.3827, -0.1242), (-1.0, -4.371e-08, -0.1242), (-0.9239, -0.3827, -0.1242), (-0.7071, -0.7071, -0.1242), (-0.3827, -0.9239, -0.1242), (-1.51e-07, -1.0, -0.1242), (0.3827, -0.9239, -0.1242), (0.7071, -0.7071, -0.1242), (0.9239, -0.3827, -0.1242), (1.0, 1.192e-08, -0.1242), (0.9239, 0.3827, -0.1242), (0.7071, 0.7071, -0.1242), (0.3827, 0.9239, -0.1242), (0.0, 1.0, -0.01806), (-0.3827, 0.9239, -0.01806), (-0.7071, 0.7071, -0.01806), (-0.9239, 0.3827, -0.01806), (-1.0, -4.371e-08, -0.01806), (-0.9239, -0.3827, -0.01806), (-0.7071, -0.7071, -0.01806), (-0.3827, -0.9239, -0.01806), (-1.51e-07, -1.0, -0.01806), (0.3827, -0.9239, -0.01806), (0.7071, -0.7071, -0.01806), (0.9239, -0.3827, -0.01806), (1.0, 1.192e-08, -0.01806), (0.9239, 0.3827, -0.01806), (0.7071, 0.7071, -0.01806), (0.3827, 0.9239, -0.01806), (2.766e-08, 1.708, 0.06591), (-0.6537, 1.578, 0.06591), (-1.208, 1.208, 0.06591), (-1.578, 0.6537, 0.06591), (-1.708, -8.259e-08, 0.06591), (-1.578, -0.6537, 0.06591), (-1.208, -1.208, 0.06591), (-0.6537, -1.578, 0.06591), (-2.303e-07, -1.708, 0.06591), (0.6537, -1.578, 0.06591), (1.208, -1.208, 0.06591), (1.578, -0.6537, 0.06591), (1.708, 1.246e-08, 0.06591), (1.578, 0.6537, 0.06591), (1.208, 1.208, 0.06591), (0.6537, 1.578, 0.06591), (2.766e-08, 1.708, 0.06591), (-0.6537, 1.578, 0.06591), (-1.208, 1.208, 0.06591), (-1.578, 0.6537, 0.06591), (-1.708, -8.259e-08, 0.06591), (-1.578, -0.6537, 0.06591), (-1.208, -1.208, 0.06591), (-0.6537, -1.578, 0.06591), (-2.303e-07, -1.708, 0.06591), (0.6537, -1.578, 0.06591), (1.208, -1.208, 0.06591), (1.578, -0.6537, 0.06591), (1.708, 1.246e-08, 0.06591), (1.578, 0.6537, 0.06591), (1.208, 1.208, 0.06591), (0.6537, 1.578, 0.06591), (2.766e-08, 1.708, 0.06591), (-0.6537, 1.578, 0.06591), (-1.208, 1.208, 0.06591), (-1.578, 0.6537, 0.06591), (-1.708, -8.259e-08, 0.06591), (-1.578, -0.6537, 0.06591), (-1.208, -1.208, 0.06591), (-0.6537, -1.578, 0.06591), (-2.303e-07, -1.708, 0.06591), (0.6537, -1.578, 0.06591), (1.208, -1.208, 0.06591), (1.578, -0.6537, 0.06591), (1.708, 1.246e-08, 0.06591), (1.578, 0.6537, 0.06591), (1.208, 1.208, 0.06591), (0.6537, 1.578, 0.06591), (0.0506, 0.851, -0.00963), (-0.2851, 0.7843, -0.008729), (-0.5696, 0.5941, -0.008175), (-0.7597, 0.3096, -0.008047), (-0.8265, -0.02607, -0.008361), (-0.7597, -0.3617, -0.009074), (-0.5696, -0.6463, -0.01009), (-0.2851, -0.8364, -0.01125), (0.0506, -0.9032, -0.0124), (0.3863, -0.8364, -0.01335), (0.6708, -0.6463, -0.01394), (0.8609, -0.3617, -0.01408), (0.9277, -0.02607, -0.01374), (0.8609, 0.3096, -0.01298), (0.6708, 0.5941, -0.01193), (0.3863, 0.7843, -0.01075), (-1.393e-09, 0.9626, -0.1223), (-0.3684, 0.8893, -0.1223), (-0.6807, 0.6807, -0.1223), (-0.8893, 0.3684, -0.1223), (-0.9626, -4.166e-08, -0.1223), (-0.8893, -0.3684, -0.1223), (-0.6807, -0.6807, -0.1223), (-0.3684, -0.8893, -0.1223), (-1.467e-07, -0.9626, -0.1223), (0.3684, -0.8893, -0.1223), (0.6807, -0.6807, -0.1223), (0.8893, -0.3684, -0.1223), (0.9626, 1.19e-08, -0.1223), (0.8893, 0.3684, -0.1223), (0.6807, 0.6807, -0.1223), (0.3684, 0.8893, -0.1223), (-1.393e-09, 0.9626, -0.07635), (-0.3684, 0.8893, -0.07635), (-0.6807, 0.6807, -0.07635), (-0.8893, 0.3684, -0.07635), (-0.9626, -4.166e-08, -0.07635), (-0.8893, -0.3684, -0.07635), (-0.6807, -0.6807, -0.07635), (-0.3684, -0.8893, -0.07635), (-1.467e-07, -0.9626, -0.07635), (0.3684, -0.8893, -0.07635), (0.6807, -0.6807, -0.07635), (0.8893, -0.3684, -0.07635), (0.9626, 1.19e-08, -0.07635), (0.8893, 0.3684, -0.07635), (0.6807, 0.6807, -0.07635), (0.3684, 0.8893, -0.07635), (0.0, 1.0, -0.1242), (-0.3827, 0.9239, -0.1242), (-0.7071, 0.7071, -0.1242), (-0.9239, 0.3827, -0.1242), (-1.0, -4.371e-08, -0.1242), (-0.9239, -0.3827, -0.1242), (-0.7071, -0.7071, -0.1242), (-0.3827, -0.9239, -0.1242), (-1.51e-07, -1.0, -0.1242), (0.3827, -0.9239, -0.1242), (0.7071, -0.7071, -0.1242), (0.9239, -0.3827, -0.1242), (1.0, 1.192e-08, -0.1242), (0.9239, 0.3827, -0.1242), (0.7071, 0.7071, -0.1242), (0.3827, 0.9239, -0.1242), (-1.393e-09, 0.9626, -0.1223), (-0.3684, 0.8893, -0.1223), (-0.6807, 0.6807, -0.1223), (-0.8893, 0.3684, -0.1223), (-0.9626, -4.166e-08, -0.1223), (-0.8893, -0.3684, -0.1223), (-0.6807, -0.6807, -0.1223), (-0.3684, -0.8893, -0.1223), (-1.467e-07, -0.9626, -0.1223), (0.3684, -0.8893, -0.1223), (0.6807, -0.6807, -0.1223), (0.8893, -0.3684, -0.1223), (0.9626, 1.19e-08, -0.1223), (0.8893, 0.3684, -0.1223), (0.6807, 0.6807, -0.1223), (0.3684, 0.8893, -0.1223), (-1.393e-09, 0.9626, -0.07635), (-0.3684, 0.8893, -0.07635), (-0.6807, 0.6807, -0.07635), (-0.8893, 0.3684, -0.07635), (-0.9626, -4.166e-08, -0.07635), (-0.8893, -0.3684, -0.07635), (-0.6807, -0.6807, -0.07635), (-0.3684, -0.8893, -0.07635), (-1.467e-07, -0.9626, -0.07635), (0.3684, -0.8893, -0.07635), (0.6807, -0.6807, -0.07635), (0.8893, -0.3684, -0.07635), (0.9626, 1.19e-08, -0.07635), (0.8893, 0.3684, -0.07635), (0.6807, 0.6807, -0.07635), (0.3684, 0.8893, -0.07635), (0.0, 1.0, -0.1242), (-0.3827, 0.9239, -0.1242), (-0.7071, 0.7071, -0.1242), (-0.9239, 0.3827, -0.1242), (-1.0, -4.371e-08, -0.1242), (-0.9239, -0.3827, -0.1242), (-0.7071, -0.7071, -0.1242), (-0.3827, -0.9239, -0.1242), (-1.51e-07, -1.0, -0.1242), (0.3827, -0.9239, -0.1242), (0.7071, -0.7071, -0.1242), (0.9239, -0.3827, -0.1242), (1.0, 1.192e-08, -0.1242), (0.9239, 0.3827, -0.1242), (0.7071, 0.7071, -0.1242), (0.3827, 0.9239, -0.1242), (-1.393e-09, 0.9626, -0.1223), (-0.3684, 0.8893, -0.1223), (-0.6807, 0.6807, -0.1223), (-0.8893, 0.3684, -0.1223), (-0.9626, -4.166e-08, -0.1223), (-0.8893, -0.3684, -0.1223), (-0.6807, -0.6807, -0.1223), (-0.3684, -0.8893, -0.1223), (-1.467e-07, -0.9626, -0.1223), (0.3684, -0.8893, -0.1223), (0.6807, -0.6807, -0.1223), (0.8893, -0.3684, -0.1223), (0.9626, 1.19e-08, -0.1223), (0.8893, 0.3684, -0.1223), (0.6807, 0.6807, -0.1223), (0.3684, 0.8893, -0.1223)], [], [(8, 7, 135, 136), (16, 17, 33, 32), (9, 10, 26, 25), (2, 3, 19, 18), (10, 11, 27, 26), (3, 4, 20, 19), (11, 12, 28, 27), (4, 5, 21, 20), (12, 13, 29, 28), (5, 6, 22, 21), (13, 14, 30, 29), (6, 7, 23, 22), (14, 15, 31, 30), (7, 8, 24, 23), (0, 1, 17, 16), (15, 0, 16, 31), (8, 9, 25, 24), (1, 2, 18, 17), (37, 38, 54, 53), (31, 16, 32, 47), (24, 25, 41, 40), (17, 18, 34, 33), (25, 26, 42, 41), (18, 19, 35, 34), (26, 27, 43, 42), (19, 20, 36, 35), (27, 28, 44, 43), (20, 21, 37, 36), (28, 29, 45, 44), (21, 22, 38, 37), (29, 30, 46, 45), (22, 23, 39, 38), (30, 31, 47, 46), (23, 24, 40, 39), (58, 59, 75, 74), (45, 46, 62, 61), (38, 39, 55, 54), (46, 47, 63, 62), (39, 40, 56, 55), (32, 33, 49, 48), (47, 32, 48, 63), (40, 41, 57, 56), (33, 34, 50, 49), (41, 42, 58, 57), (34, 35, 51, 50), (42, 43, 59, 58), (35, 36, 52, 51), (43, 44, 60, 59), (36, 37, 53, 52), (44, 45, 61, 60), (79, 64, 80, 95), (51, 52, 68, 67), (59, 60, 76, 75), (52, 53, 69, 68), (60, 61, 77, 76), (53, 54, 70, 69), (61, 62, 78, 77), (54, 55, 71, 70), (62, 63, 79, 78), (55, 56, 72, 71), (48, 49, 65, 64), (63, 48, 64, 79), (56, 57, 73, 72), (49, 50, 66, 65), (57, 58, 74, 73), (50, 51, 67, 66), (81, 82, 83, 84, 85, 86, 87, 88, 89, 90, 91, 92, 93, 94, 95, 80), (72, 73, 89, 88), (65, 66, 82, 81), (73, 74, 90, 89), (66, 67, 83, 82), (74, 75, 91, 90), (67, 68, 84, 83), (75, 76, 92, 91), (68, 69, 85, 84), (76, 77, 93, 92), (69, 70, 86, 85), (77, 78, 94, 93), (70, 71, 87, 86), (78, 79, 95, 94), (71, 72, 88, 87), (64, 65, 81, 80), (100, 99, 115, 116), (101, 102, 150, 149), (7, 6, 134, 135), (100, 101, 149, 148), (6, 5, 133, 134), (99, 100, 148, 147), (5, 4, 132, 133), (98, 99, 147, 146), (111, 96, 144, 159), (4, 3, 131, 132), (97, 98, 146, 145), (110, 111, 159, 158), (3, 2, 130, 131), (96, 97, 145, 144), (0, 15, 143, 128), (109, 110, 158, 157), (136, 135, 183, 184), (108, 107, 123, 124), (101, 100, 116, 117), (109, 108, 124, 125), (102, 101, 117, 118), (110, 109, 125, 126), (103, 102, 118, 119), (111, 110, 126, 127), (104, 103, 119, 120), (97, 96, 112, 113), (96, 111, 127, 112), (105, 104, 120, 121), (98, 97, 113, 114), (106, 105, 121, 122), (99, 98, 114, 115), (107, 106, 122, 123), (125, 124, 172, 173), (148, 149, 197, 196), (135, 134, 182, 183), (124, 123, 171, 172), (147, 148, 196, 195), (134, 133, 181, 182), (123, 122, 170, 171), (146, 147, 195, 194), (159, 144, 192, 207), (133, 132, 180, 181), (122, 121, 169, 170), (145, 146, 194, 193), (158, 159, 207, 206), (132, 131, 179, 180), (121, 120, 168, 169), (144, 145, 193, 192), (102, 103, 151, 150), (9, 8, 136, 137), (103, 104, 152, 151), (10, 9, 137, 138), (104, 105, 153, 152), (11, 10, 138, 139), (105, 106, 154, 153), (12, 11, 139, 140), (106, 107, 155, 154), (13, 12, 140, 141), (107, 108, 156, 155), (14, 13, 141, 142), (1, 0, 128, 129), (108, 109, 157, 156), (15, 14, 142, 143), (2, 1, 129, 130), (161, 160, 175, 174, 173, 172, 171, 170, 169, 168, 167, 166, 165, 164, 163, 162), (186, 185, 201, 202), (179, 178, 194, 195), (187, 186, 202, 203), (180, 179, 195, 196), (188, 187, 203, 204), (181, 180, 196, 197), (189, 188, 204, 205), (182, 181, 197, 198), (190, 189, 205, 206), (183, 182, 198, 199), (191, 190, 206, 207), (184, 183, 199, 200), (177, 176, 192, 193), (176, 191, 207, 192), (185, 184, 200, 201), (178, 177, 193, 194), (149, 150, 198, 197), (126, 125, 173, 174), (137, 136, 184, 185), (113, 112, 160, 161), (150, 151, 199, 198), (127, 126, 174, 175), (138, 137, 185, 186), (114, 113, 161, 162), (151, 152, 200, 199), (112, 127, 175, 160), (139, 138, 186, 187), (115, 114, 162, 163), (152, 153, 201, 200), (140, 139, 187, 188), (116, 115, 163, 164), (153, 154, 202, 201), (141, 140, 188, 189), (117, 116, 164, 165), (154, 155, 203, 202), (142, 141, 189, 190), (118, 117, 165, 166), (129, 128, 176, 177), (155, 156, 204, 203), (143, 142, 190, 191), (119, 118, 166, 167), (130, 129, 177, 178), (156, 157, 205, 204), (128, 143, 191, 176), (120, 119, 167, 168), (131, 130, 178, 179), (157, 158, 206, 205)])
me_circle_002.materials.append(mat_material_003)
me_circle_002.use_remesh_preserve_volume = False
me_circle_002.use_remesh_preserve_attributes = False
me_circle_002.use_mirror_vertex_groups = False
me_circle_002.update()

# ---- objects
ob_torus_001 = bpy.data.objects.new('Torus.001', me_torus_001)
ob_plane = bpy.data.objects.new('Plane', me_plane)
ob_torus = bpy.data.objects.new('Torus', me_torus)
ob_camera = bpy.data.objects.new('Camera', cam_camera)
ob_plane_001 = bpy.data.objects.new('Plane.001', me_plane_001)
ob_cylinder = bpy.data.objects.new('Cylinder', me_cylinder_001)
ob_sprinkle_007 = bpy.data.objects.new('sprinkle.007', me_cylinder_009)
ob_sprinkle_006 = bpy.data.objects.new('sprinkle.006', me_cylinder_008)
ob_sprinkle_005 = bpy.data.objects.new('sprinkle.005', me_cylinder_007)
ob_sprinkle_004 = bpy.data.objects.new('sprinkle.004', me_cylinder_006)
ob_sprinkle_003 = bpy.data.objects.new('sprinkle.003', me_cylinder_005)
ob_sprinkle_002 = bpy.data.objects.new('sprinkle.002', me_cylinder_004)
ob_sprinkle_001 = bpy.data.objects.new('sprinkle.001', me_cylinder_003)
ob_sprinkle = bpy.data.objects.new('sprinkle', me_cylinder_002)
ob_lamp = bpy.data.objects.new('Lamp', light_lamp)
ob_circle = bpy.data.objects.new('Circle', me_circle_002)

# ---- transforms, parenting, visibility, modifiers, constraints
ob_torus_001.location = (-1.278, -2.819, 0.6164)
ob_torus_001.lineart.crease_threshold = 0.0
_vg = ob_torus_001.vertex_groups.new(name='Group')
_m = ob_torus_001.modifiers.new('Solidify', 'SOLIDIFY')
_m.thickness = 0.087
_m.nonmanifold_thickness_mode = 'FIXED'
_m.nonmanifold_merge_threshold = 0.0003
_m = ob_torus_001.modifiers.new('Subsurf', 'SUBSURF')
_m.uv_smooth = 'PRESERVE_CORNERS'
_m.levels = 3
_m.render_levels = 3
_m.show_only_control_edges = False
_m = ob_torus_001.modifiers.new('ParticleSystem 1', 'PARTICLE_SYSTEM')
ob_plane.location = (0.0, 0.0, 0.0)
ob_plane.scale = (8.0, 8.0, 8.0)
ob_plane.lineart.crease_threshold = 0.0
ob_torus.location = (-1.278, -2.819, 0.6785)
ob_torus.lineart.crease_threshold = 0.0
_m = ob_torus.modifiers.new('Subsurf', 'SUBSURF')
_m.uv_smooth = 'PRESERVE_CORNERS'
_m.levels = 4
_m.render_levels = 4
_m.show_only_control_edges = False
ob_camera.location = (2.767, -16.12, 4.372)
ob_camera.rotation_euler = (1.348, 0.03744, 0.1271)
ob_camera.scale = (1.0, 1.0, 1.0)
ob_camera.lock_rotations_4d = False
ob_camera.empty_display_type = 'ARROWS'
ob_camera.color = (0.0, 0.0, 0.0, 0.0)
ob_camera.display_type = 'WIRE'
ob_camera.lineart.crease_threshold = 0.0
ob_plane_001.location = (-0.3558, 6.609, 1.252)
ob_plane_001.rotation_euler = (1.571, -0.0, 0.0)
ob_plane_001.scale = (13.51, 13.51, 13.51)
ob_plane_001.lineart.crease_threshold = 0.0
ob_cylinder.location = (2.381, -1.257, 1.724)
ob_cylinder.scale = (1.184, 1.184, 1.309)
ob_cylinder.lineart.crease_threshold = 0.0
_m = ob_cylinder.modifiers.new('Subsurf', 'SUBSURF')
_m.uv_smooth = 'PRESERVE_CORNERS'
_m.levels = 4
_m.render_levels = 4
_m.show_only_control_edges = False
ob_sprinkle_007.location = (-1.058, -1.171, 2.747)
ob_sprinkle_007.scale = (1.0, 1.0, 0.8825)
ob_sprinkle_007.lineart.crease_threshold = 0.0
_m = ob_sprinkle_007.modifiers.new('Mirror', 'MIRROR')
_m.use_axis = (False, False, True)
_m.use_clip = True
ob_sprinkle_006.location = (-1.414, -1.216, 2.805)
ob_sprinkle_006.scale = (1.0, 1.0, 0.4925)
ob_sprinkle_006.lineart.crease_threshold = 0.0
_m = ob_sprinkle_006.modifiers.new('Mirror', 'MIRROR')
_m.use_axis = (False, False, True)
_m.use_clip = True
ob_sprinkle_005.location = (-1.414, -1.395, 2.618)
ob_sprinkle_005.scale = (1.0, 1.0, 0.4925)
ob_sprinkle_005.lineart.crease_threshold = 0.0
_m = ob_sprinkle_005.modifiers.new('Mirror', 'MIRROR')
_m.use_axis = (False, False, True)
_m.use_clip = True
ob_sprinkle_004.location = (-1.058, -1.35, 2.57)
ob_sprinkle_004.scale = (1.0, 1.0, 0.8825)
ob_sprinkle_004.lineart.crease_threshold = 0.0
_m = ob_sprinkle_004.modifiers.new('Mirror', 'MIRROR')
_m.use_axis = (False, False, True)
_m.use_clip = True
ob_sprinkle_003.location = (-1.035, -1.52, 2.402)
ob_sprinkle_003.scale = (1.0, 1.0, 0.8825)
ob_sprinkle_003.lineart.crease_threshold = 0.0
_m = ob_sprinkle_003.modifiers.new('Mirror', 'MIRROR')
_m.use_axis = (False, False, True)
_m.use_clip = True
ob_sprinkle_002.location = (-1.392, -1.565, 2.45)
ob_sprinkle_002.scale = (1.0, 1.0, 0.4925)
ob_sprinkle_002.lineart.crease_threshold = 0.0
_m = ob_sprinkle_002.modifiers.new('Mirror', 'MIRROR')
_m.use_axis = (False, False, True)
_m.use_clip = True
ob_sprinkle_001.location = (-1.423, -1.734, 2.239)
ob_sprinkle_001.scale = (1.0, 1.0, 0.4925)
ob_sprinkle_001.lineart.crease_threshold = 0.0
_m = ob_sprinkle_001.modifiers.new('Mirror', 'MIRROR')
_m.use_axis = (False, False, True)
_m.use_clip = True
ob_sprinkle.location = (-1.067, -1.689, 2.19)
ob_sprinkle.scale = (1.0, 1.0, 0.8825)
ob_sprinkle.lineart.crease_threshold = 0.0
_m = ob_sprinkle.modifiers.new('Mirror', 'MIRROR')
_m.use_axis = (False, False, True)
_m.use_clip = True
ob_lamp.location = (-10.71, -5.238, 3.225)
ob_lamp.rotation_euler = (0.0, -1.517, 0.0)
ob_lamp.lock_rotations_4d = False
ob_lamp.empty_display_type = 'ARROWS'
ob_lamp.color = (0.0, 0.0, 0.0, 0.0)
ob_lamp.lineart.crease_threshold = 0.0
ob_circle.location = (-1.278, -2.819, 0.159)
ob_circle.scale = (1.489, 1.489, 1.489)
ob_circle.lineart.crease_threshold = 0.0
_m = ob_circle.modifiers.new('Subsurf', 'SUBSURF')
_m.uv_smooth = 'PRESERVE_CORNERS'
_m.levels = 4
_m.render_levels = 4
_m.show_only_control_edges = False

# ---- collection membership
col_collection_1.objects.link(ob_torus_001)
col_collection_1.objects.link(ob_plane)
col_collection_1.objects.link(ob_torus)
col_collection_1.objects.link(ob_camera)
col_collection_2.objects.link(ob_plane_001)
col_collection_2.objects.link(ob_cylinder)
col_collection_3.objects.link(ob_sprinkle_007)
col_collection_3.objects.link(ob_sprinkle_006)
col_collection_3.objects.link(ob_sprinkle_005)
col_collection_3.objects.link(ob_sprinkle_004)
col_collection_3.objects.link(ob_sprinkle_003)
col_collection_3.objects.link(ob_sprinkle_002)
col_collection_3.objects.link(ob_sprinkle_001)
col_collection_3.objects.link(ob_sprinkle)
col_collection_6.objects.link(ob_lamp)
col_collection_11.objects.link(ob_circle)

# ---- scene / render settings (as saved in the file)
scene.camera = ob_camera
scene.frame_start = 1; scene.frame_end = 250; scene.frame_set(49)
scene.render.engine = 'CYCLES'
scene.render.resolution_percentage = 50
scene.render.dither_intensity = 0.0
scene.cycles.use_denoising = False
scene.cycles.samples = 100
scene.cycles.sampling_pattern = 'TABULATED_SOBOL'
scene.cycles.light_sampling_threshold = 0.0
scene.cycles.use_adaptive_sampling = False
scene.cycles.use_light_tree = False
scene.cycles.blur_glossy = 0.0
scene.cycles.sample_clamp_indirect = 0.0
scene.view_settings.view_transform = 'Standard'
bpy.context.view_layer.update()
